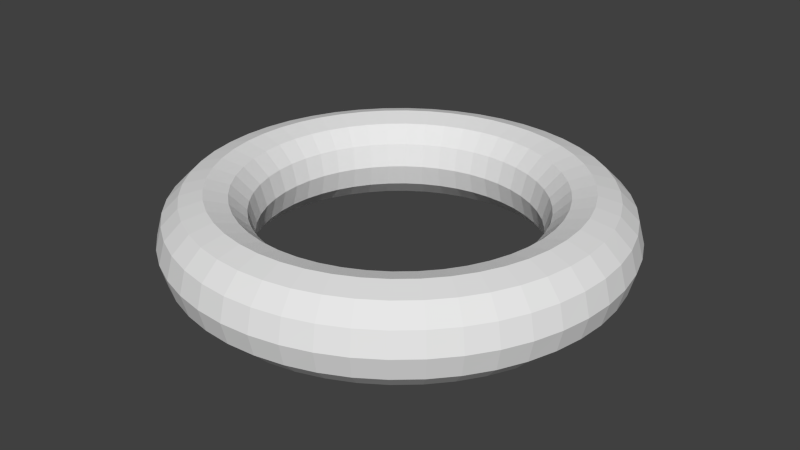 # Source: torus.blend  (saved by Blender 2.72.0; exported with 4.5.12 LTS)
import bpy
from mathutils import Matrix  # noqa: F401  (used for matrix-valued properties, if any)

bpy.ops.wm.read_factory_settings(use_empty=True)
scene = bpy.context.scene
scene.name = 'Scene'

# ---- collections
col_collection_1 = bpy.data.collections.new('Collection 1'); scene.collection.children.link(col_collection_1)

# ---- world
world_world = bpy.data.worlds.new('World'); scene.world = world_world
world_world.color = (0.05088, 0.05088, 0.05088)
world_world.use_sun_shadow = False
world_world.sun_shadow_jitter_overblur = 0.0
world_world.cycles.sampling_method = 'MANUAL'
world_world.cycles.sample_map_resolution = 256

# ---- meshes
me_torus = bpy.data.meshes.new('Torus')
me_torus.from_pydata([(1.25, 0.0, 0.0), (1.217, 0.0, 0.125), (1.125, 0.0, 0.2165), (1.0, 0.0, 0.25), (0.875, 0.0, 0.2165), (0.7835, 0.0, 0.125), (0.75, 0.0, 3.062e-17), (0.7835, 0.0, -0.125), (0.875, 0.0, -0.2165), (1.0, 0.0, -0.25), (1.125, 0.0, -0.2165), (1.217, 0.0, -0.125), (1.239, 0.1632, 0.0), (1.206, 0.1588, 0.125), (1.115, 0.1468, 0.2165), (0.9914, 0.1305, 0.25), (0.8675, 0.1142, 0.2165), (0.7768, 0.1023, 0.125), (0.7436, 0.09789, 3.062e-17), (0.7768, 0.1023, -0.125), (0.8675, 0.1142, -0.2165), (0.9914, 0.1305, -0.25), (1.115, 0.1468, -0.2165), (1.206, 0.1588, -0.125), (1.207, 0.3235, 0.0), (1.175, 0.3149, 0.125), (1.087, 0.2912, 0.2165), (0.9659, 0.2588, 0.25), (0.8452, 0.2265, 0.2165), (0.7568, 0.2028, 0.125), (0.7244, 0.1941, 3.062e-17), (0.7568, 0.2028, -0.125), (0.8452, 0.2265, -0.2165), (0.9659, 0.2588, -0.25), (1.087, 0.2912, -0.2165), (1.175, 0.3149, -0.125), (1.155, 0.4784, 0.0), (1.124, 0.4655, 0.125), (1.039, 0.4305, 0.2165), (0.9239, 0.3827, 0.25), (0.8084, 0.3348, 0.2165), (0.7239, 0.2998, 0.125), (0.6929, 0.287, 3.062e-17), (0.7239, 0.2998, -0.125), (0.8084, 0.3348, -0.2165), (0.9239, 0.3827, -0.25), (1.039, 0.4305, -0.2165), (1.124, 0.4655, -0.125), (1.083, 0.625, 0.0), (1.054, 0.6083, 0.125), (0.9743, 0.5625, 0.2165), (0.866, 0.5, 0.25), (0.7578, 0.4375, 0.2165), (0.6785, 0.3917, 0.125), (0.6495, 0.375, 3.062e-17), (0.6785, 0.3917, -0.125), (0.7578, 0.4375, -0.2165), (0.866, 0.5, -0.25), (0.9743, 0.5625, -0.2165), (1.054, 0.6083, -0.125), (0.9917, 0.761, 0.0), (0.9651, 0.7406, 0.125), (0.8925, 0.6849, 0.2165), (0.7934, 0.6088, 0.25), (0.6942, 0.5327, 0.2165), (0.6216, 0.477, 0.125), (0.595, 0.4566, 3.062e-17), (0.6216, 0.477, -0.125), (0.6942, 0.5327, -0.2165), (0.7934, 0.6088, -0.25), (0.8925, 0.6849, -0.2165), (0.9651, 0.7406, -0.125), (0.8839, 0.8839, 0.0), (0.8602, 0.8602, 0.125), (0.7955, 0.7955, 0.2165), (0.7071, 0.7071, 0.25), (0.6187, 0.6187, 0.2165), (0.554, 0.554, 0.125), (0.5303, 0.5303, 3.062e-17), (0.554, 0.554, -0.125), (0.6187, 0.6187, -0.2165), (0.7071, 0.7071, -0.25), (0.7955, 0.7955, -0.2165), (0.8602, 0.8602, -0.125), (0.761, 0.9917, 0.0), (0.7406, 0.9651, 0.125), (0.6849, 0.8925, 0.2165), (0.6088, 0.7934, 0.25), (0.5327, 0.6942, 0.2165), (0.477, 0.6216, 0.125), (0.4566, 0.595, 3.062e-17), (0.477, 0.6216, -0.125), (0.5327, 0.6942, -0.2165), (0.6088, 0.7934, -0.25), (0.6849, 0.8925, -0.2165), (0.7406, 0.9651, -0.125), (0.625, 1.083, 0.0), (0.6083, 1.054, 0.125), (0.5625, 0.9743, 0.2165), (0.5, 0.866, 0.25), (0.4375, 0.7578, 0.2165), (0.3917, 0.6785, 0.125), (0.375, 0.6495, 3.062e-17), (0.3917, 0.6785, -0.125), (0.4375, 0.7578, -0.2165), (0.5, 0.866, -0.25), (0.5625, 0.9743, -0.2165), (0.6083, 1.054, -0.125), (0.4784, 1.155, 0.0), (0.4655, 1.124, 0.125), (0.4305, 1.039, 0.2165), (0.3827, 0.9239, 0.25), (0.3348, 0.8084, 0.2165), (0.2998, 0.7239, 0.125), (0.287, 0.6929, 3.062e-17), (0.2998, 0.7239, -0.125), (0.3348, 0.8084, -0.2165), (0.3827, 0.9239, -0.25), (0.4305, 1.039, -0.2165), (0.4655, 1.124, -0.125), (0.3235, 1.207, 0.0), (0.3149, 1.175, 0.125), (0.2912, 1.087, 0.2165), (0.2588, 0.9659, 0.25), (0.2265, 0.8452, 0.2165), (0.2028, 0.7568, 0.125), (0.1941, 0.7244, 3.062e-17), (0.2028, 0.7568, -0.125), (0.2265, 0.8452, -0.2165), (0.2588, 0.9659, -0.25), (0.2912, 1.087, -0.2165), (0.3149, 1.175, -0.125), (0.1632, 1.239, 0.0), (0.1588, 1.206, 0.125), (0.1468, 1.115, 0.2165), (0.1305, 0.9914, 0.25), (0.1142, 0.8675, 0.2165), (0.1023, 0.7768, 0.125), (0.09789, 0.7436, 3.062e-17), (0.1023, 0.7768, -0.125), (0.1142, 0.8675, -0.2165), (0.1305, 0.9914, -0.25), (0.1468, 1.115, -0.2165), (0.1588, 1.206, -0.125), (5.96e-08, 1.25, 0.0), (1.192e-07, 1.217, 0.125), (1.192e-07, 1.125, 0.2165), (8.941e-08, 1.0, 0.25), (8.941e-08, 0.875, 0.2165), (5.96e-08, 0.7835, 0.125), (8.941e-08, 0.75, 3.062e-17), (5.96e-08, 0.7835, -0.125), (8.941e-08, 0.875, -0.2165), (8.941e-08, 1.0, -0.25), (1.192e-07, 1.125, -0.2165), (1.192e-07, 1.217, -0.125), (-0.1632, 1.239, 0.0), (-0.1588, 1.206, 0.125), (-0.1468, 1.115, 0.2165), (-0.1305, 0.9914, 0.25), (-0.1142, 0.8675, 0.2165), (-0.1023, 0.7768, 0.125), (-0.09789, 0.7436, 3.062e-17), (-0.1023, 0.7768, -0.125), (-0.1142, 0.8675, -0.2165), (-0.1305, 0.9914, -0.25), (-0.1468, 1.115, -0.2165), (-0.1588, 1.206, -0.125), (-0.3235, 1.207, 0.0), (-0.3149, 1.175, 0.125), (-0.2912, 1.087, 0.2165), (-0.2588, 0.9659, 0.25), (-0.2265, 0.8452, 0.2165), (-0.2028, 0.7568, 0.125), (-0.1941, 0.7244, 3.062e-17), (-0.2028, 0.7568, -0.125), (-0.2265, 0.8452, -0.2165), (-0.2588, 0.9659, -0.25), (-0.2912, 1.087, -0.2165), (-0.3149, 1.175, -0.125), (-0.4784, 1.155, 0.0), (-0.4655, 1.124, 0.125), (-0.4305, 1.039, 0.2165), (-0.3827, 0.9239, 0.25), (-0.3348, 0.8084, 0.2165), (-0.2998, 0.7239, 0.125), (-0.287, 0.6929, 3.062e-17), (-0.2998, 0.7239, -0.125), (-0.3348, 0.8084, -0.2165), (-0.3827, 0.9239, -0.25), (-0.4305, 1.039, -0.2165), (-0.4655, 1.124, -0.125), (-0.625, 1.083, 0.0), (-0.6083, 1.054, 0.125), (-0.5625, 0.9743, 0.2165), (-0.5, 0.866, 0.25), (-0.4375, 0.7578, 0.2165), (-0.3917, 0.6785, 0.125), (-0.375, 0.6495, 3.062e-17), (-0.3917, 0.6785, -0.125), (-0.4375, 0.7578, -0.2165), (-0.5, 0.866, -0.25), (-0.5625, 0.9743, -0.2165), (-0.6083, 1.054, -0.125), (-0.761, 0.9917, 0.0), (-0.7406, 0.9651, 0.125), (-0.6849, 0.8925, 0.2165), (-0.6088, 0.7934, 0.25), (-0.5327, 0.6942, 0.2165), (-0.477, 0.6216, 0.125), (-0.4566, 0.595, 3.062e-17), (-0.477, 0.6216, -0.125), (-0.5327, 0.6942, -0.2165), (-0.6088, 0.7934, -0.25), (-0.6849, 0.8925, -0.2165), (-0.7406, 0.9651, -0.125), (-0.8839, 0.8839, 0.0), (-0.8602, 0.8602, 0.125), (-0.7955, 0.7955, 0.2165), (-0.7071, 0.7071, 0.25), (-0.6187, 0.6187, 0.2165), (-0.554, 0.554, 0.125), (-0.5303, 0.5303, 3.062e-17), (-0.554, 0.554, -0.125), (-0.6187, 0.6187, -0.2165), (-0.7071, 0.7071, -0.25), (-0.7955, 0.7955, -0.2165), (-0.8602, 0.8602, -0.125), (-0.9917, 0.761, 0.0), (-0.9651, 0.7406, 0.125), (-0.8925, 0.6849, 0.2165), (-0.7934, 0.6088, 0.25), (-0.6942, 0.5327, 0.2165), (-0.6216, 0.477, 0.125), (-0.595, 0.4566, 3.062e-17), (-0.6216, 0.477, -0.125), (-0.6942, 0.5327, -0.2165), (-0.7934, 0.6088, -0.25), (-0.8925, 0.6849, -0.2165), (-0.9651, 0.7406, -0.125), (-1.083, 0.625, 0.0), (-1.054, 0.6083, 0.125), (-0.9743, 0.5625, 0.2165), (-0.866, 0.5, 0.25), (-0.7578, 0.4375, 0.2165), (-0.6785, 0.3917, 0.125), (-0.6495, 0.375, 3.062e-17), (-0.6785, 0.3917, -0.125), (-0.7578, 0.4375, -0.2165), (-0.866, 0.5, -0.25), (-0.9743, 0.5625, -0.2165), (-1.054, 0.6083, -0.125), (-1.155, 0.4784, 0.0), (-1.124, 0.4655, 0.125), (-1.039, 0.4305, 0.2165), (-0.9239, 0.3827, 0.25), (-0.8084, 0.3348, 0.2165), (-0.7239, 0.2998, 0.125), (-0.6929, 0.287, 3.062e-17), (-0.7239, 0.2998, -0.125), (-0.8084, 0.3348, -0.2165), (-0.9239, 0.3827, -0.25), (-1.039, 0.4305, -0.2165), (-1.124, 0.4655, -0.125), (-1.207, 0.3235, 0.0), (-1.175, 0.3149, 0.125), (-1.087, 0.2912, 0.2165), (-0.9659, 0.2588, 0.25), (-0.8452, 0.2265, 0.2165), (-0.7568, 0.2028, 0.125), (-0.7244, 0.1941, 3.062e-17), (-0.7568, 0.2028, -0.125), (-0.8452, 0.2265, -0.2165), (-0.9659, 0.2588, -0.25), (-1.087, 0.2912, -0.2165), (-1.175, 0.3149, -0.125), (-1.239, 0.1632, 0.0), (-1.206, 0.1588, 0.125), (-1.115, 0.1468, 0.2165), (-0.9914, 0.1305, 0.25), (-0.8675, 0.1142, 0.2165), (-0.7768, 0.1023, 0.125), (-0.7436, 0.09789, 3.062e-17), (-0.7768, 0.1023, -0.125), (-0.8675, 0.1142, -0.2165), (-0.9914, 0.1305, -0.25), (-1.115, 0.1468, -0.2165), (-1.206, 0.1588, -0.125), (-1.25, 1.093e-07, 0.0), (-1.217, 1.064e-07, 0.125), (-1.125, 9.835e-08, 0.2165), (-1.0, 8.742e-08, 0.25), (-0.875, 7.649e-08, 0.2165), (-0.7835, 6.85e-08, 0.125), (-0.75, 6.557e-08, 3.062e-17), (-0.7835, 6.85e-08, -0.125), (-0.875, 7.649e-08, -0.2165), (-1.0, 8.742e-08, -0.25), (-1.125, 9.835e-08, -0.2165), (-1.217, 1.064e-07, -0.125), (-1.239, -0.1632, 0.0), (-1.206, -0.1588, 0.125), (-1.115, -0.1468, 0.2165), (-0.9914, -0.1305, 0.25), (-0.8675, -0.1142, 0.2165), (-0.7768, -0.1023, 0.125), (-0.7436, -0.09789, 3.062e-17), (-0.7768, -0.1023, -0.125), (-0.8675, -0.1142, -0.2165), (-0.9914, -0.1305, -0.25), (-1.115, -0.1468, -0.2165), (-1.206, -0.1588, -0.125), (-1.207, -0.3235, 0.0), (-1.175, -0.3149, 0.125), (-1.087, -0.2912, 0.2165), (-0.9659, -0.2588, 0.25), (-0.8452, -0.2265, 0.2165), (-0.7568, -0.2028, 0.125), (-0.7244, -0.1941, 3.062e-17), (-0.7568, -0.2028, -0.125), (-0.8452, -0.2265, -0.2165), (-0.9659, -0.2588, -0.25), (-1.087, -0.2912, -0.2165), (-1.175, -0.3149, -0.125), (-1.155, -0.4784, 0.0), (-1.124, -0.4655, 0.125), (-1.039, -0.4305, 0.2165), (-0.9239, -0.3827, 0.25), (-0.8084, -0.3348, 0.2165), (-0.7239, -0.2998, 0.125), (-0.6929, -0.287, 3.062e-17), (-0.7239, -0.2998, -0.125), (-0.8084, -0.3348, -0.2165), (-0.9239, -0.3827, -0.25), (-1.039, -0.4305, -0.2165), (-1.124, -0.4655, -0.125), (-1.083, -0.625, 0.0), (-1.054, -0.6083, 0.125), (-0.9743, -0.5625, 0.2165), (-0.866, -0.5, 0.25), (-0.7578, -0.4375, 0.2165), (-0.6785, -0.3917, 0.125), (-0.6495, -0.375, 3.062e-17), (-0.6785, -0.3917, -0.125), (-0.7578, -0.4375, -0.2165), (-0.866, -0.5, -0.25), (-0.9743, -0.5625, -0.2165), (-1.054, -0.6083, -0.125), (-0.9917, -0.761, 0.0), (-0.9651, -0.7406, 0.125), (-0.8925, -0.6849, 0.2165), (-0.7934, -0.6088, 0.25), (-0.6942, -0.5327, 0.2165), (-0.6216, -0.477, 0.125), (-0.595, -0.4566, 3.062e-17), (-0.6216, -0.477, -0.125), (-0.6942, -0.5327, -0.2165), (-0.7934, -0.6088, -0.25), (-0.8925, -0.6849, -0.2165), (-0.9651, -0.7406, -0.125), (-0.8839, -0.8839, 0.0), (-0.8602, -0.8602, 0.125), (-0.7955, -0.7955, 0.2165), (-0.7071, -0.7071, 0.25), (-0.6187, -0.6187, 0.2165), (-0.554, -0.554, 0.125), (-0.5303, -0.5303, 3.062e-17), (-0.554, -0.554, -0.125), (-0.6187, -0.6187, -0.2165), (-0.7071, -0.7071, -0.25), (-0.7955, -0.7955, -0.2165), (-0.8602, -0.8602, -0.125), (-0.761, -0.9917, 0.0), (-0.7406, -0.9651, 0.125), (-0.6849, -0.8925, 0.2165), (-0.6088, -0.7934, 0.25), (-0.5327, -0.6942, 0.2165), (-0.477, -0.6216, 0.125), (-0.4566, -0.595, 3.062e-17), (-0.477, -0.6216, -0.125), (-0.5327, -0.6942, -0.2165), (-0.6088, -0.7934, -0.25), (-0.6849, -0.8925, -0.2165), (-0.7406, -0.9651, -0.125), (-0.625, -1.083, 0.0), (-0.6083, -1.054, 0.125), (-0.5625, -0.9743, 0.2165), (-0.5, -0.866, 0.25), (-0.4375, -0.7578, 0.2165), (-0.3917, -0.6785, 0.125), (-0.375, -0.6495, 3.062e-17), (-0.3917, -0.6785, -0.125), (-0.4375, -0.7578, -0.2165), (-0.5, -0.866, -0.25), (-0.5625, -0.9743, -0.2165), (-0.6083, -1.054, -0.125), (-0.4784, -1.155, 0.0), (-0.4655, -1.124, 0.125), (-0.4305, -1.039, 0.2165), (-0.3827, -0.9239, 0.25), (-0.3348, -0.8084, 0.2165), (-0.2998, -0.7239, 0.125), (-0.287, -0.6929, 3.062e-17), (-0.2998, -0.7239, -0.125), (-0.3348, -0.8084, -0.2165), (-0.3827, -0.9239, -0.25), (-0.4305, -1.039, -0.2165), (-0.4655, -1.124, -0.125), (-0.3235, -1.207, 0.0), (-0.3149, -1.175, 0.125), (-0.2912, -1.087, 0.2165), (-0.2588, -0.9659, 0.25), (-0.2265, -0.8452, 0.2165), (-0.2028, -0.7568, 0.125), (-0.1941, -0.7244, 3.062e-17), (-0.2028, -0.7568, -0.125), (-0.2265, -0.8452, -0.2165), (-0.2588, -0.9659, -0.25), (-0.2912, -1.087, -0.2165), (-0.3149, -1.175, -0.125), (-0.1632, -1.239, 0.0), (-0.1588, -1.206, 0.125), (-0.1468, -1.115, 0.2165), (-0.1305, -0.9914, 0.25), (-0.1142, -0.8675, 0.2165), (-0.1023, -0.7768, 0.125), (-0.0979, -0.7436, 3.062e-17), (-0.1023, -0.7768, -0.125), (-0.1142, -0.8675, -0.2165), (-0.1305, -0.9914, -0.25), (-0.1468, -1.115, -0.2165), (-0.1588, -1.206, -0.125), (5.96e-08, -1.25, 0.0), (1.192e-07, -1.217, 0.125), (1.192e-07, -1.125, 0.2165), (8.941e-08, -1.0, 0.25), (8.941e-08, -0.875, 0.2165), (5.96e-08, -0.7835, 0.125), (8.941e-08, -0.75, 3.062e-17), (5.96e-08, -0.7835, -0.125), (8.941e-08, -0.875, -0.2165), (8.941e-08, -1.0, -0.25), (1.192e-07, -1.125, -0.2165), (1.192e-07, -1.217, -0.125), (0.1632, -1.239, 0.0), (0.1588, -1.206, 0.125), (0.1468, -1.115, 0.2165), (0.1305, -0.9914, 0.25), (0.1142, -0.8675, 0.2165), (0.1023, -0.7768, 0.125), (0.09789, -0.7436, 3.062e-17), (0.1023, -0.7768, -0.125), (0.1142, -0.8675, -0.2165), (0.1305, -0.9914, -0.25), (0.1468, -1.115, -0.2165), (0.1588, -1.206, -0.125), (0.3235, -1.207, 0.0), (0.3149, -1.175, 0.125), (0.2912, -1.087, 0.2165), (0.2588, -0.9659, 0.25), (0.2265, -0.8452, 0.2165), (0.2028, -0.7568, 0.125), (0.1941, -0.7244, 3.062e-17), (0.2028, -0.7568, -0.125), (0.2265, -0.8452, -0.2165), (0.2588, -0.9659, -0.25), (0.2912, -1.087, -0.2165), (0.3149, -1.175, -0.125), (0.4784, -1.155, 0.0), (0.4655, -1.124, 0.125), (0.4305, -1.039, 0.2165), (0.3827, -0.9239, 0.25), (0.3348, -0.8084, 0.2165), (0.2998, -0.7239, 0.125), (0.287, -0.6929, 3.062e-17), (0.2998, -0.7239, -0.125), (0.3348, -0.8084, -0.2165), (0.3827, -0.9239, -0.25), (0.4305, -1.039, -0.2165), (0.4655, -1.124, -0.125), (0.625, -1.083, 0.0), (0.6083, -1.054, 0.125), (0.5625, -0.9743, 0.2165), (0.5, -0.866, 0.25), (0.4375, -0.7578, 0.2165), (0.3917, -0.6785, 0.125), (0.375, -0.6495, 3.062e-17), (0.3917, -0.6785, -0.125), (0.4375, -0.7578, -0.2165), (0.5, -0.866, -0.25), (0.5625, -0.9743, -0.2165), (0.6083, -1.054, -0.125), (0.761, -0.9917, 0.0), (0.7406, -0.9651, 0.125), (0.6849, -0.8925, 0.2165), (0.6088, -0.7934, 0.25), (0.5327, -0.6942, 0.2165), (0.477, -0.6216, 0.125), (0.4566, -0.595, 3.062e-17), (0.477, -0.6216, -0.125), (0.5327, -0.6942, -0.2165), (0.6088, -0.7934, -0.25), (0.6849, -0.8925, -0.2165), (0.7406, -0.9651, -0.125), (0.8839, -0.8839, 0.0), (0.8602, -0.8602, 0.125), (0.7955, -0.7955, 0.2165), (0.7071, -0.7071, 0.25), (0.6187, -0.6187, 0.2165), (0.554, -0.554, 0.125), (0.5303, -0.5303, 3.062e-17), (0.554, -0.554, -0.125), (0.6187, -0.6187, -0.2165), (0.7071, -0.7071, -0.25), (0.7955, -0.7955, -0.2165), (0.8602, -0.8602, -0.125), (0.9917, -0.761, 0.0), (0.9651, -0.7406, 0.125), (0.8925, -0.6849, 0.2165), (0.7934, -0.6088, 0.25), (0.6942, -0.5327, 0.2165), (0.6216, -0.477, 0.125), (0.595, -0.4566, 3.062e-17), (0.6216, -0.477, -0.125), (0.6942, -0.5327, -0.2165), (0.7934, -0.6088, -0.25), (0.8925, -0.6849, -0.2165), (0.9651, -0.7406, -0.125), (1.083, -0.625, 0.0), (1.054, -0.6083, 0.125), (0.9743, -0.5625, 0.2165), (0.866, -0.5, 0.25), (0.7578, -0.4375, 0.2165), (0.6785, -0.3917, 0.125), (0.6495, -0.375, 3.062e-17), (0.6785, -0.3917, -0.125), (0.7578, -0.4375, -0.2165), (0.866, -0.5, -0.25), (0.9743, -0.5625, -0.2165), (1.054, -0.6083, -0.125), (1.155, -0.4784, 0.0), (1.124, -0.4655, 0.125), (1.039, -0.4305, 0.2165), (0.9239, -0.3827, 0.25), (0.8084, -0.3348, 0.2165), (0.7239, -0.2998, 0.125), (0.6929, -0.287, 3.062e-17), (0.7239, -0.2998, -0.125), (0.8084, -0.3348, -0.2165), (0.9239, -0.3827, -0.25), (1.039, -0.4305, -0.2165), (1.124, -0.4655, -0.125), (1.207, -0.3235, 0.0), (1.175, -0.3149, 0.125), (1.087, -0.2912, 0.2165), (0.9659, -0.2588, 0.25), (0.8452, -0.2265, 0.2165), (0.7568, -0.2028, 0.125), (0.7244, -0.1941, 3.062e-17), (0.7568, -0.2028, -0.125), (0.8452, -0.2265, -0.2165), (0.9659, -0.2588, -0.25), (1.087, -0.2912, -0.2165), (1.175, -0.3149, -0.125), (1.239, -0.1632, 0.0), (1.206, -0.1588, 0.125), (1.115, -0.1468, 0.2165), (0.9914, -0.1305, 0.25), (0.8675, -0.1142, 0.2165), (0.7768, -0.1023, 0.125), (0.7436, -0.09789, 3.062e-17), (0.7768, -0.1023, -0.125), (0.8675, -0.1142, -0.2165), (0.9914, -0.1305, -0.25), (1.115, -0.1468, -0.2165), (1.206, -0.1588, -0.125)], [], [(0, 12, 13, 1), (1, 13, 14, 2), (2, 14, 15, 3), (3, 15, 16, 4), (4, 16, 17, 5), (5, 17, 18, 6), (6, 18, 19, 7), (7, 19, 20, 8), (8, 20, 21, 9), (9, 21, 22, 10), (10, 22, 23, 11), (0, 11, 23, 12), (12, 24, 25, 13), (13, 25, 26, 14), (14, 26, 27, 15), (15, 27, 28, 16), (16, 28, 29, 17), (17, 29, 30, 18), (18, 30, 31, 19), (19, 31, 32, 20), (20, 32, 33, 21), (21, 33, 34, 22), (22, 34, 35, 23), (23, 35, 24, 12), (24, 36, 37, 25), (25, 37, 38, 26), (26, 38, 39, 27), (27, 39, 40, 28), (28, 40, 41, 29), (29, 41, 42, 30), (30, 42, 43, 31), (31, 43, 44, 32), (32, 44, 45, 33), (33, 45, 46, 34), (34, 46, 47, 35), (35, 47, 36, 24), (36, 48, 49, 37), (37, 49, 50, 38), (38, 50, 51, 39), (39, 51, 52, 40), (40, 52, 53, 41), (41, 53, 54, 42), (42, 54, 55, 43), (43, 55, 56, 44), (44, 56, 57, 45), (45, 57, 58, 46), (46, 58, 59, 47), (47, 59, 48, 36), (48, 60, 61, 49), (49, 61, 62, 50), (50, 62, 63, 51), (51, 63, 64, 52), (52, 64, 65, 53), (53, 65, 66, 54), (54, 66, 67, 55), (55, 67, 68, 56), (56, 68, 69, 57), (57, 69, 70, 58), (58, 70, 71, 59), (59, 71, 60, 48), (60, 72, 73, 61), (61, 73, 74, 62), (62, 74, 75, 63), (63, 75, 76, 64), (64, 76, 77, 65), (65, 77, 78, 66), (66, 78, 79, 67), (67, 79, 80, 68), (68, 80, 81, 69), (69, 81, 82, 70), (70, 82, 83, 71), (71, 83, 72, 60), (72, 84, 85, 73), (73, 85, 86, 74), (74, 86, 87, 75), (75, 87, 88, 76), (76, 88, 89, 77), (77, 89, 90, 78), (78, 90, 91, 79), (79, 91, 92, 80), (80, 92, 93, 81), (81, 93, 94, 82), (82, 94, 95, 83), (83, 95, 84, 72), (84, 96, 97, 85), (85, 97, 98, 86), (86, 98, 99, 87), (87, 99, 100, 88), (88, 100, 101, 89), (89, 101, 102, 90), (90, 102, 103, 91), (91, 103, 104, 92), (92, 104, 105, 93), (93, 105, 106, 94), (94, 106, 107, 95), (95, 107, 96, 84), (96, 108, 109, 97), (97, 109, 110, 98), (98, 110, 111, 99), (99, 111, 112, 100), (100, 112, 113, 101), (101, 113, 114, 102), (102, 114, 115, 103), (103, 115, 116, 104), (104, 116, 117, 105), (105, 117, 118, 106), (106, 118, 119, 107), (107, 119, 108, 96), (108, 120, 121, 109), (109, 121, 122, 110), (110, 122, 123, 111), (111, 123, 124, 112), (112, 124, 125, 113), (113, 125, 126, 114), (114, 126, 127, 115), (115, 127, 128, 116), (116, 128, 129, 117), (117, 129, 130, 118), (118, 130, 131, 119), (119, 131, 120, 108), (120, 132, 133, 121), (121, 133, 134, 122), (122, 134, 135, 123), (123, 135, 136, 124), (124, 136, 137, 125), (125, 137, 138, 126), (126, 138, 139, 127), (127, 139, 140, 128), (128, 140, 141, 129), (129, 141, 142, 130), (130, 142, 143, 131), (131, 143, 132, 120), (132, 144, 145, 133), (133, 145, 146, 134), (134, 146, 147, 135), (135, 147, 148, 136), (136, 148, 149, 137), (137, 149, 150, 138), (138, 150, 151, 139), (139, 151, 152, 140), (140, 152, 153, 141), (141, 153, 154, 142), (142, 154, 155, 143), (143, 155, 144, 132), (144, 156, 157, 145), (145, 157, 158, 146), (146, 158, 159, 147), (147, 159, 160, 148), (148, 160, 161, 149), (149, 161, 162, 150), (150, 162, 163, 151), (151, 163, 164, 152), (152, 164, 165, 153), (153, 165, 166, 154), (154, 166, 167, 155), (155, 167, 156, 144), (156, 168, 169, 157), (157, 169, 170, 158), (158, 170, 171, 159), (159, 171, 172, 160), (160, 172, 173, 161), (161, 173, 174, 162), (162, 174, 175, 163), (163, 175, 176, 164), (164, 176, 177, 165), (165, 177, 178, 166), (166, 178, 179, 167), (167, 179, 168, 156), (168, 180, 181, 169), (169, 181, 182, 170), (170, 182, 183, 171), (171, 183, 184, 172), (172, 184, 185, 173), (173, 185, 186, 174), (174, 186, 187, 175), (175, 187, 188, 176), (176, 188, 189, 177), (177, 189, 190, 178), (178, 190, 191, 179), (179, 191, 180, 168), (180, 192, 193, 181), (181, 193, 194, 182), (182, 194, 195, 183), (183, 195, 196, 184), (184, 196, 197, 185), (185, 197, 198, 186), (186, 198, 199, 187), (187, 199, 200, 188), (188, 200, 201, 189), (189, 201, 202, 190), (190, 202, 203, 191), (191, 203, 192, 180), (192, 204, 205, 193), (193, 205, 206, 194), (194, 206, 207, 195), (195, 207, 208, 196), (196, 208, 209, 197), (197, 209, 210, 198), (198, 210, 211, 199), (199, 211, 212, 200), (200, 212, 213, 201), (201, 213, 214, 202), (202, 214, 215, 203), (203, 215, 204, 192), (204, 216, 217, 205), (205, 217, 218, 206), (206, 218, 219, 207), (207, 219, 220, 208), (208, 220, 221, 209), (209, 221, 222, 210), (210, 222, 223, 211), (211, 223, 224, 212), (212, 224, 225, 213), (213, 225, 226, 214), (214, 226, 227, 215), (215, 227, 216, 204), (216, 228, 229, 217), (217, 229, 230, 218), (218, 230, 231, 219), (219, 231, 232, 220), (220, 232, 233, 221), (221, 233, 234, 222), (222, 234, 235, 223), (223, 235, 236, 224), (224, 236, 237, 225), (225, 237, 238, 226), (226, 238, 239, 227), (227, 239, 228, 216), (228, 240, 241, 229), (229, 241, 242, 230), (230, 242, 243, 231), (231, 243, 244, 232), (232, 244, 245, 233), (233, 245, 246, 234), (234, 246, 247, 235), (235, 247, 248, 236), (236, 248, 249, 237), (237, 249, 250, 238), (238, 250, 251, 239), (239, 251, 240, 228), (240, 252, 253, 241), (241, 253, 254, 242), (242, 254, 255, 243), (243, 255, 256, 244), (244, 256, 257, 245), (245, 257, 258, 246), (246, 258, 259, 247), (247, 259, 260, 248), (248, 260, 261, 249), (249, 261, 262, 250), (250, 262, 263, 251), (251, 263, 252, 240), (252, 264, 265, 253), (253, 265, 266, 254), (254, 266, 267, 255), (255, 267, 268, 256), (256, 268, 269, 257), (257, 269, 270, 258), (258, 270, 271, 259), (259, 271, 272, 260), (260, 272, 273, 261), (261, 273, 274, 262), (262, 274, 275, 263), (263, 275, 264, 252), (264, 276, 277, 265), (265, 277, 278, 266), (266, 278, 279, 267), (267, 279, 280, 268), (268, 280, 281, 269), (269, 281, 282, 270), (270, 282, 283, 271), (271, 283, 284, 272), (272, 284, 285, 273), (273, 285, 286, 274), (274, 286, 287, 275), (275, 287, 276, 264), (276, 288, 289, 277), (277, 289, 290, 278), (278, 290, 291, 279), (279, 291, 292, 280), (280, 292, 293, 281), (281, 293, 294, 282), (282, 294, 295, 283), (283, 295, 296, 284), (284, 296, 297, 285), (285, 297, 298, 286), (286, 298, 299, 287), (287, 299, 288, 276), (288, 300, 301, 289), (289, 301, 302, 290), (290, 302, 303, 291), (291, 303, 304, 292), (292, 304, 305, 293), (293, 305, 306, 294), (294, 306, 307, 295), (295, 307, 308, 296), (296, 308, 309, 297), (297, 309, 310, 298), (298, 310, 311, 299), (299, 311, 300, 288), (300, 312, 313, 301), (301, 313, 314, 302), (302, 314, 315, 303), (303, 315, 316, 304), (304, 316, 317, 305), (305, 317, 318, 306), (306, 318, 319, 307), (307, 319, 320, 308), (308, 320, 321, 309), (309, 321, 322, 310), (310, 322, 323, 311), (311, 323, 312, 300), (312, 324, 325, 313), (313, 325, 326, 314), (314, 326, 327, 315), (315, 327, 328, 316), (316, 328, 329, 317), (317, 329, 330, 318), (318, 330, 331, 319), (319, 331, 332, 320), (320, 332, 333, 321), (321, 333, 334, 322), (322, 334, 335, 323), (323, 335, 324, 312), (324, 336, 337, 325), (325, 337, 338, 326), (326, 338, 339, 327), (327, 339, 340, 328), (328, 340, 341, 329), (329, 341, 342, 330), (330, 342, 343, 331), (331, 343, 344, 332), (332, 344, 345, 333), (333, 345, 346, 334), (334, 346, 347, 335), (335, 347, 336, 324), (336, 348, 349, 337), (337, 349, 350, 338), (338, 350, 351, 339), (339, 351, 352, 340), (340, 352, 353, 341), (341, 353, 354, 342), (342, 354, 355, 343), (343, 355, 356, 344), (344, 356, 357, 345), (345, 357, 358, 346), (346, 358, 359, 347), (347, 359, 348, 336), (348, 360, 361, 349), (349, 361, 362, 350), (350, 362, 363, 351), (351, 363, 364, 352), (352, 364, 365, 353), (353, 365, 366, 354), (354, 366, 367, 355), (355, 367, 368, 356), (356, 368, 369, 357), (357, 369, 370, 358), (358, 370, 371, 359), (359, 371, 360, 348), (360, 372, 373, 361), (361, 373, 374, 362), (362, 374, 375, 363), (363, 375, 376, 364), (364, 376, 377, 365), (365, 377, 378, 366), (366, 378, 379, 367), (367, 379, 380, 368), (368, 380, 381, 369), (369, 381, 382, 370), (370, 382, 383, 371), (371, 383, 372, 360), (372, 384, 385, 373), (373, 385, 386, 374), (374, 386, 387, 375), (375, 387, 388, 376), (376, 388, 389, 377), (377, 389, 390, 378), (378, 390, 391, 379), (379, 391, 392, 380), (380, 392, 393, 381), (381, 393, 394, 382), (382, 394, 395, 383), (383, 395, 384, 372), (384, 396, 397, 385), (385, 397, 398, 386), (386, 398, 399, 387), (387, 399, 400, 388), (388, 400, 401, 389), (389, 401, 402, 390), (390, 402, 403, 391), (391, 403, 404, 392), (392, 404, 405, 393), (393, 405, 406, 394), (394, 406, 407, 395), (395, 407, 396, 384), (396, 408, 409, 397), (397, 409, 410, 398), (398, 410, 411, 399), (399, 411, 412, 400), (400, 412, 413, 401), (401, 413, 414, 402), (402, 414, 415, 403), (403, 415, 416, 404), (404, 416, 417, 405), (405, 417, 418, 406), (406, 418, 419, 407), (407, 419, 408, 396), (408, 420, 421, 409), (409, 421, 422, 410), (410, 422, 423, 411), (411, 423, 424, 412), (412, 424, 425, 413), (413, 425, 426, 414), (414, 426, 427, 415), (415, 427, 428, 416), (416, 428, 429, 417), (417, 429, 430, 418), (418, 430, 431, 419), (419, 431, 420, 408), (420, 432, 433, 421), (421, 433, 434, 422), (422, 434, 435, 423), (423, 435, 436, 424), (424, 436, 437, 425), (425, 437, 438, 426), (426, 438, 439, 427), (427, 439, 440, 428), (428, 440, 441, 429), (429, 441, 442, 430), (430, 442, 443, 431), (431, 443, 432, 420), (432, 444, 445, 433), (433, 445, 446, 434), (434, 446, 447, 435), (435, 447, 448, 436), (436, 448, 449, 437), (437, 449, 450, 438), (438, 450, 451, 439), (439, 451, 452, 440), (440, 452, 453, 441), (441, 453, 454, 442), (442, 454, 455, 443), (443, 455, 444, 432), (444, 456, 457, 445), (445, 457, 458, 446), (446, 458, 459, 447), (447, 459, 460, 448), (448, 460, 461, 449), (449, 461, 462, 450), (450, 462, 463, 451), (451, 463, 464, 452), (452, 464, 465, 453), (453, 465, 466, 454), (454, 466, 467, 455), (455, 467, 456, 444), (456, 468, 469, 457), (457, 469, 470, 458), (458, 470, 471, 459), (459, 471, 472, 460), (460, 472, 473, 461), (461, 473, 474, 462), (462, 474, 475, 463), (463, 475, 476, 464), (464, 476, 477, 465), (465, 477, 478, 466), (466, 478, 479, 467), (467, 479, 468, 456), (468, 480, 481, 469), (469, 481, 482, 470), (470, 482, 483, 471), (471, 483, 484, 472), (472, 484, 485, 473), (473, 485, 486, 474), (474, 486, 487, 475), (475, 487, 488, 476), (476, 488, 489, 477), (477, 489, 490, 478), (478, 490, 491, 479), (479, 491, 480, 468), (480, 492, 493, 481), (481, 493, 494, 482), (482, 494, 495, 483), (483, 495, 496, 484), (484, 496, 497, 485), (485, 497, 498, 486), (486, 498, 499, 487), (487, 499, 500, 488), (488, 500, 501, 489), (489, 501, 502, 490), (490, 502, 503, 491), (491, 503, 492, 480), (492, 504, 505, 493), (493, 505, 506, 494), (494, 506, 507, 495), (495, 507, 508, 496), (496, 508, 509, 497), (497, 509, 510, 498), (498, 510, 511, 499), (499, 511, 512, 500), (500, 512, 513, 501), (501, 513, 514, 502), (502, 514, 515, 503), (503, 515, 504, 492), (504, 516, 517, 505), (505, 517, 518, 506), (506, 518, 519, 507), (507, 519, 520, 508), (508, 520, 521, 509), (509, 521, 522, 510), (510, 522, 523, 511), (511, 523, 524, 512), (512, 524, 525, 513), (513, 525, 526, 514), (514, 526, 527, 515), (515, 527, 516, 504), (516, 528, 529, 517), (517, 529, 530, 518), (518, 530, 531, 519), (519, 531, 532, 520), (520, 532, 533, 521), (521, 533, 534, 522), (522, 534, 535, 523), (523, 535, 536, 524), (524, 536, 537, 525), (525, 537, 538, 526), (526, 538, 539, 527), (527, 539, 528, 516), (528, 540, 541, 529), (529, 541, 542, 530), (530, 542, 543, 531), (531, 543, 544, 532), (532, 544, 545, 533), (533, 545, 546, 534), (534, 546, 547, 535), (535, 547, 548, 536), (536, 548, 549, 537), (537, 549, 550, 538), (538, 550, 551, 539), (539, 551, 540, 528), (540, 552, 553, 541), (541, 553, 554, 542), (542, 554, 555, 543), (543, 555, 556, 544), (544, 556, 557, 545), (545, 557, 558, 546), (546, 558, 559, 547), (547, 559, 560, 548), (548, 560, 561, 549), (549, 561, 562, 550), (550, 562, 563, 551), (551, 563, 552, 540), (552, 564, 565, 553), (553, 565, 566, 554), (554, 566, 567, 555), (555, 567, 568, 556), (556, 568, 569, 557), (557, 569, 570, 558), (558, 570, 571, 559), (559, 571, 572, 560), (560, 572, 573, 561), (561, 573, 574, 562), (562, 574, 575, 563), (563, 575, 564, 552), (564, 0, 1, 565), (565, 1, 2, 566), (566, 2, 3, 567), (567, 3, 4, 568), (568, 4, 5, 569), (569, 5, 6, 570), (570, 6, 7, 571), (571, 7, 8, 572), (572, 8, 9, 573), (573, 9, 10, 574), (574, 10, 11, 575), (575, 11, 0, 564)])
_uv = me_torus.uv_layers.new(name='UVMap')
_uv.uv.foreach_set('vector', [0.3051, 0.02124, 0.3296, 0.03184, 0.3207, 0.05057, 0.2977, 0.04065, 0.2977, 0.04065, 0.3207, 0.05057, 0.3119, 0.069, 0.2905, 0.05975, 0.2905, 0.05975, 0.3119, 0.069, 0.3027, 0.08784, 0.283, 0.07928, 0.283, 0.07928, 0.3027, 0.08784, 0.2932, 0.1075, 0.2751, 0.09965, 0.2751, 0.09965, 0.2932, 0.1075, 0.2833, 0.1277, 0.2669, 0.1206, 0.2669, 0.1206, 0.2833, 0.1277, 0.2738, 0.1474, 0.2591, 0.141, 0.8022, 0.4702, 0.8141, 0.4593, 0.8295, 0.4749, 0.8163, 0.487, 0.8163, 0.487, 0.8295, 0.4749, 0.8453, 0.491, 0.8307, 0.5043, 0.8307, 0.5043, 0.8453, 0.491, 0.8607, 0.5066, 0.8447, 0.5211, 0.8447, 0.5211, 0.8607, 0.5066, 0.8754, 0.5215, 0.8582, 0.5372, 0.8582, 0.5372, 0.8754, 0.5215, 0.8898, 0.536, 0.8713, 0.5529, 0.8845, 0.5688, 0.8713, 0.5529, 0.8898, 0.536, 0.9046, 0.551, 0.3296, 0.03184, 0.3532, 0.04444, 0.3427, 0.06236, 0.3207, 0.05057, 0.3207, 0.05057, 0.3427, 0.06236, 0.3324, 0.07999, 0.3119, 0.069, 0.3119, 0.069, 0.3324, 0.07999, 0.3218, 0.098, 0.3027, 0.08784, 0.3027, 0.08784, 0.3218, 0.098, 0.3106, 0.1168, 0.2932, 0.1075, 0.2932, 0.1075, 0.3106, 0.1168, 0.2991, 0.1361, 0.2833, 0.1277, 0.2833, 0.1277, 0.2991, 0.1361, 0.288, 0.155, 0.2738, 0.1474, 0.8141, 0.4593, 0.825, 0.4475, 0.8417, 0.4617, 0.8295, 0.4749, 0.8295, 0.4749, 0.8417, 0.4617, 0.8588, 0.4764, 0.8453, 0.491, 0.8453, 0.491, 0.8588, 0.4764, 0.8754, 0.4907, 0.8607, 0.5066, 0.8607, 0.5066, 0.8754, 0.4907, 0.8914, 0.5044, 0.8754, 0.5215, 0.8754, 0.5215, 0.8914, 0.5044, 0.907, 0.5177, 0.8898, 0.536, 0.8898, 0.536, 0.907, 0.5177, 0.9229, 0.5312, 0.9046, 0.551, 0.3532, 0.04444, 0.3756, 0.05895, 0.3637, 0.07593, 0.3427, 0.06236, 0.3427, 0.06236, 0.3637, 0.07593, 0.352, 0.09264, 0.3324, 0.07999, 0.3324, 0.07999, 0.352, 0.09264, 0.3399, 0.1097, 0.3218, 0.098, 0.3218, 0.098, 0.3399, 0.1097, 0.3272, 0.1275, 0.3106, 0.1168, 0.3106, 0.1168, 0.3272, 0.1275, 0.3141, 0.1458, 0.2991, 0.1361, 0.2991, 0.1361, 0.3141, 0.1458, 0.3015, 0.1637, 0.288, 0.155, 0.825, 0.4475, 0.835, 0.4348, 0.8528, 0.4476, 0.8417, 0.4617, 0.8417, 0.4617, 0.8528, 0.4476, 0.871, 0.4609, 0.8588, 0.4764, 0.8588, 0.4764, 0.871, 0.4609, 0.8888, 0.4737, 0.8754, 0.4907, 0.8754, 0.4907, 0.8888, 0.4737, 0.9058, 0.486, 0.8914, 0.5044, 0.8914, 0.5044, 0.9058, 0.486, 0.9225, 0.4979, 0.907, 0.5177, 0.907, 0.5177, 0.9225, 0.4979, 0.9395, 0.5101, 0.9229, 0.5312, 0.3756, 0.05895, 0.3968, 0.07527, 0.3835, 0.0912, 0.3637, 0.07593, 0.3637, 0.07593, 0.3835, 0.0912, 0.3704, 0.1069, 0.352, 0.09264, 0.352, 0.09264, 0.3704, 0.1069, 0.3569, 0.1229, 0.3399, 0.1097, 0.3399, 0.1097, 0.3569, 0.1229, 0.3428, 0.1396, 0.3272, 0.1275, 0.3272, 0.1275, 0.3428, 0.1396, 0.3283, 0.1567, 0.3141, 0.1458, 0.3141, 0.1458, 0.3283, 0.1567, 0.3142, 0.1735, 0.3015, 0.1637, 0.835, 0.4348, 0.8438, 0.4213, 0.8626, 0.4326, 0.8528, 0.4476, 0.8528, 0.4476, 0.8626, 0.4326, 0.8819, 0.4443, 0.871, 0.4609, 0.871, 0.4609, 0.8819, 0.4443, 0.9007, 0.4557, 0.8888, 0.4737, 0.8888, 0.4737, 0.9007, 0.4557, 0.9187, 0.4665, 0.9058, 0.486, 0.9058, 0.486, 0.9187, 0.4665, 0.9363, 0.477, 0.9225, 0.4979, 0.9225, 0.4979, 0.9363, 0.477, 0.9542, 0.4877, 0.9395, 0.5101, 0.3968, 0.07527, 0.4165, 0.09328, 0.4019, 0.1081, 0.3835, 0.0912, 0.3835, 0.0912, 0.4019, 0.1081, 0.3876, 0.1226, 0.3704, 0.1069, 0.3704, 0.1069, 0.3876, 0.1226, 0.3728, 0.1374, 0.3569, 0.1229, 0.3569, 0.1229, 0.3728, 0.1374, 0.3574, 0.1529, 0.3428, 0.1396, 0.3428, 0.1396, 0.3574, 0.1529, 0.3415, 0.1688, 0.3283, 0.1567, 0.3283, 0.1567, 0.3415, 0.1688, 0.3261, 0.1843, 0.3142, 0.1735, 0.8438, 0.4213, 0.8515, 0.4072, 0.8712, 0.4169, 0.8626, 0.4326, 0.8626, 0.4326, 0.8712, 0.4169, 0.8914, 0.4269, 0.8819, 0.4443, 0.8819, 0.4443, 0.8914, 0.4269, 0.911, 0.4367, 0.9007, 0.4557, 0.9007, 0.4557, 0.911, 0.4367, 0.9299, 0.446, 0.9187, 0.4665, 0.9187, 0.4665, 0.9299, 0.446, 0.9483, 0.4549, 0.9363, 0.477, 0.9363, 0.477, 0.9483, 0.4549, 0.967, 0.4641, 0.9542, 0.4877, 0.4165, 0.09328, 0.4347, 0.1129, 0.4189, 0.1264, 0.4019, 0.1081, 0.4019, 0.1081, 0.4189, 0.1264, 0.4034, 0.1397, 0.3876, 0.1226, 0.3876, 0.1226, 0.4034, 0.1397, 0.3875, 0.1532, 0.3728, 0.1374, 0.3728, 0.1374, 0.3875, 0.1532, 0.3708, 0.1673, 0.3574, 0.1529, 0.3574, 0.1529, 0.3708, 0.1673, 0.3536, 0.1819, 0.3415, 0.1688, 0.3415, 0.1688, 0.3536, 0.1819, 0.337, 0.1961, 0.3261, 0.1843, 0.8515, 0.4072, 0.858, 0.3924, 0.8784, 0.4005, 0.8712, 0.4169, 0.8712, 0.4169, 0.8784, 0.4005, 0.8994, 0.4088, 0.8914, 0.4269, 0.8914, 0.4269, 0.8994, 0.4088, 0.9198, 0.4169, 0.911, 0.4367, 0.911, 0.4367, 0.9198, 0.4169, 0.9393, 0.4246, 0.9299, 0.446, 0.9299, 0.446, 0.9393, 0.4246, 0.9584, 0.432, 0.9483, 0.4549, 0.9483, 0.4549, 0.9584, 0.432, 0.9779, 0.4395, 0.967, 0.4641, 0.4347, 0.1129, 0.4511, 0.1339, 0.4343, 0.1461, 0.4189, 0.1264, 0.4189, 0.1264, 0.4343, 0.1461, 0.4178, 0.158, 0.4034, 0.1397, 0.4034, 0.1397, 0.4178, 0.158, 0.4008, 0.1702, 0.3875, 0.1532, 0.3875, 0.1532, 0.4008, 0.1702, 0.383, 0.1829, 0.3708, 0.1673, 0.3708, 0.1673, 0.383, 0.1829, 0.3647, 0.1959, 0.3536, 0.1819, 0.3536, 0.1819, 0.3647, 0.1959, 0.3469, 0.2087, 0.337, 0.1961, 0.858, 0.3924, 0.8632, 0.3772, 0.8843, 0.3835, 0.8784, 0.4005, 0.8784, 0.4005, 0.8843, 0.3835, 0.9059, 0.39, 0.8994, 0.4088, 0.8994, 0.4088, 0.9059, 0.39, 0.9268, 0.3964, 0.9198, 0.4169, 0.9198, 0.4169, 0.9268, 0.3964, 0.947, 0.4025, 0.9393, 0.4246, 0.9393, 0.4246, 0.947, 0.4025, 0.9666, 0.4083, 0.9584, 0.432, 0.9584, 0.432, 0.9666, 0.4083, 0.9866, 0.4142, 0.9779, 0.4395, 0.4511, 0.1339, 0.4658, 0.1562, 0.448, 0.1669, 0.4343, 0.1461, 0.4343, 0.1461, 0.448, 0.1669, 0.4305, 0.1775, 0.4178, 0.158, 0.4178, 0.158, 0.4305, 0.1775, 0.4126, 0.1882, 0.4008, 0.1702, 0.4008, 0.1702, 0.4126, 0.1882, 0.3938, 0.1994, 0.383, 0.1829, 0.383, 0.1829, 0.3938, 0.1994, 0.3745, 0.2109, 0.3647, 0.1959, 0.3647, 0.1959, 0.3745, 0.2109, 0.3557, 0.2221, 0.3469, 0.2087, 0.8632, 0.3772, 0.8672, 0.3616, 0.8887, 0.3661, 0.8843, 0.3835, 0.8843, 0.3835, 0.8887, 0.3661, 0.9107, 0.3708, 0.9059, 0.39, 0.9059, 0.39, 0.9107, 0.3708, 0.9322, 0.3754, 0.9268, 0.3964, 0.9268, 0.3964, 0.9322, 0.3754, 0.9527, 0.3798, 0.947, 0.4025, 0.947, 0.4025, 0.9527, 0.3798, 0.9728, 0.384, 0.9666, 0.4083, 0.9666, 0.4083, 0.9728, 0.384, 0.9932, 0.3882, 0.9866, 0.4142, 0.4658, 0.1562, 0.4786, 0.1797, 0.46, 0.1889, 0.448, 0.1669, 0.448, 0.1669, 0.46, 0.1889, 0.4417, 0.1979, 0.4305, 0.1775, 0.4305, 0.1775, 0.4417, 0.1979, 0.4229, 0.2072, 0.4126, 0.1882, 0.4126, 0.1882, 0.4229, 0.2072, 0.4033, 0.2167, 0.3938, 0.1994, 0.3938, 0.1994, 0.4033, 0.2167, 0.3831, 0.2265, 0.3745, 0.2109, 0.3745, 0.2109, 0.3831, 0.2265, 0.3634, 0.2362, 0.3557, 0.2221, 0.8672, 0.3616, 0.8698, 0.3457, 0.8916, 0.3484, 0.8887, 0.3661, 0.8887, 0.3661, 0.8916, 0.3484, 0.914, 0.3513, 0.9107, 0.3708, 0.9107, 0.3708, 0.914, 0.3513, 0.9358, 0.3541, 0.9322, 0.3754, 0.9322, 0.3754, 0.9358, 0.3541, 0.9566, 0.3567, 0.9527, 0.3798, 0.9527, 0.3798, 0.9566, 0.3567, 0.977, 0.3592, 0.9728, 0.384, 0.9728, 0.384, 0.977, 0.3592, 0.9977, 0.3617, 0.9932, 0.3882, 0.4786, 0.1797, 0.4893, 0.2041, 0.47, 0.2117, 0.46, 0.1889, 0.46, 0.1889, 0.47, 0.2117, 0.4511, 0.2193, 0.4417, 0.1979, 0.4417, 0.1979, 0.4511, 0.2193, 0.4316, 0.2269, 0.4229, 0.2072, 0.4229, 0.2072, 0.4316, 0.2269, 0.4112, 0.2348, 0.4033, 0.2167, 0.4033, 0.2167, 0.4112, 0.2348, 0.3903, 0.2429, 0.3831, 0.2265, 0.3831, 0.2265, 0.3903, 0.2429, 0.3699, 0.2509, 0.3634, 0.2362, 0.8698, 0.3457, 0.8712, 0.3296, 0.8931, 0.3305, 0.8916, 0.3484, 0.8916, 0.3484, 0.8931, 0.3305, 0.9157, 0.3315, 0.914, 0.3513, 0.914, 0.3513, 0.9157, 0.3315, 0.9376, 0.3325, 0.9358, 0.3541, 0.9358, 0.3541, 0.9376, 0.3325, 0.9586, 0.3334, 0.9566, 0.3567, 0.9566, 0.3567, 0.9586, 0.3334, 0.9791, 0.3342, 0.977, 0.3592, 0.977, 0.3592, 0.9791, 0.3342, 0.9999, 0.335, 0.9977, 0.3617, 0.4893, 0.2041, 0.498, 0.2293, 0.4782, 0.2354, 0.47, 0.2117, 0.47, 0.2117, 0.4782, 0.2354, 0.4586, 0.2413, 0.4511, 0.2193, 0.4511, 0.2193, 0.4586, 0.2413, 0.4386, 0.2472, 0.4316, 0.2269, 0.4316, 0.2269, 0.4386, 0.2472, 0.4177, 0.2534, 0.4112, 0.2348, 0.4112, 0.2348, 0.4177, 0.2534, 0.3961, 0.2598, 0.3903, 0.2429, 0.3903, 0.2429, 0.3961, 0.2598, 0.3751, 0.266, 0.3699, 0.2509, 0.8712, 0.3296, 0.8711, 0.3135, 0.8931, 0.3126, 0.8931, 0.3305, 0.8931, 0.3305, 0.8931, 0.3126, 0.9157, 0.3117, 0.9157, 0.3315, 0.9157, 0.3315, 0.9157, 0.3117, 0.9376, 0.3109, 0.9376, 0.3325, 0.9376, 0.3325, 0.9376, 0.3109, 0.9586, 0.31, 0.9586, 0.3334, 0.9586, 0.3334, 0.9586, 0.31, 0.9791, 0.3091, 0.9791, 0.3342, 0.9791, 0.3342, 0.9791, 0.3091, 0.9999, 0.3082, 0.9999, 0.335, 0.498, 0.2293, 0.5046, 0.2552, 0.4843, 0.2596, 0.4782, 0.2354, 0.4782, 0.2354, 0.4843, 0.2596, 0.4644, 0.2638, 0.4586, 0.2413, 0.4586, 0.2413, 0.4644, 0.2638, 0.4439, 0.2681, 0.4386, 0.2472, 0.4386, 0.2472, 0.4439, 0.2681, 0.4225, 0.2725, 0.4177, 0.2534, 0.4177, 0.2534, 0.4225, 0.2725, 0.4005, 0.2771, 0.3961, 0.2598, 0.3961, 0.2598, 0.4005, 0.2771, 0.3791, 0.2816, 0.3751, 0.266, 0.8711, 0.3135, 0.8698, 0.2974, 0.8916, 0.2947, 0.8931, 0.3126, 0.8931, 0.3126, 0.8916, 0.2947, 0.914, 0.292, 0.9157, 0.3117, 0.9157, 0.3117, 0.914, 0.292, 0.9358, 0.2893, 0.9376, 0.3109, 0.9376, 0.3109, 0.9358, 0.2893, 0.9566, 0.2867, 0.9586, 0.31, 0.9586, 0.31, 0.9566, 0.2867, 0.977, 0.2841, 0.9791, 0.3091, 0.9791, 0.3091, 0.977, 0.2841, 0.9977, 0.2815, 0.9999, 0.3082, 0.5046, 0.2552, 0.509, 0.2816, 0.4885, 0.2842, 0.4843, 0.2596, 0.4843, 0.2596, 0.4885, 0.2842, 0.4682, 0.2868, 0.4644, 0.2638, 0.4644, 0.2638, 0.4682, 0.2868, 0.4475, 0.2894, 0.4439, 0.2681, 0.4439, 0.2681, 0.4475, 0.2894, 0.4258, 0.292, 0.4225, 0.2725, 0.4225, 0.2725, 0.4258, 0.292, 0.4035, 0.2947, 0.4005, 0.2771, 0.4005, 0.2771, 0.4035, 0.2947, 0.3818, 0.2974, 0.3791, 0.2816, 0.8698, 0.2974, 0.8671, 0.2815, 0.8886, 0.277, 0.8916, 0.2947, 0.8916, 0.2947, 0.8886, 0.277, 0.9107, 0.2724, 0.914, 0.292, 0.914, 0.292, 0.9107, 0.2724, 0.9322, 0.268, 0.9358, 0.2893, 0.9358, 0.2893, 0.9322, 0.268, 0.9528, 0.2637, 0.9566, 0.2867, 0.9566, 0.2867, 0.9528, 0.2637, 0.9728, 0.2594, 0.977, 0.2841, 0.977, 0.2841, 0.9728, 0.2594, 0.9932, 0.255, 0.9977, 0.2815, 0.509, 0.2816, 0.5113, 0.3082, 0.4905, 0.3091, 0.4885, 0.2842, 0.4885, 0.2842, 0.4905, 0.3091, 0.4701, 0.31, 0.4682, 0.2868, 0.4682, 0.2868, 0.4701, 0.31, 0.4492, 0.3108, 0.4475, 0.2894, 0.4475, 0.2894, 0.4492, 0.3108, 0.4274, 0.3117, 0.4258, 0.292, 0.4258, 0.292, 0.4274, 0.3117, 0.405, 0.3125, 0.4035, 0.2947, 0.4035, 0.2947, 0.405, 0.3125, 0.3831, 0.3134, 0.3818, 0.2974, 0.8671, 0.2815, 0.8631, 0.2659, 0.8842, 0.2596, 0.8886, 0.277, 0.8886, 0.277, 0.8842, 0.2596, 0.9058, 0.2532, 0.9107, 0.2724, 0.9107, 0.2724, 0.9058, 0.2532, 0.9269, 0.247, 0.9322, 0.268, 0.9322, 0.268, 0.9269, 0.247, 0.947, 0.241, 0.9528, 0.2637, 0.9528, 0.2637, 0.947, 0.241, 0.9666, 0.235, 0.9728, 0.2594, 0.9728, 0.2594, 0.9666, 0.235, 0.9866, 0.229, 0.9932, 0.255, 0.5113, 0.3082, 0.5113, 0.3348, 0.4905, 0.334, 0.4905, 0.3091, 0.4905, 0.3091, 0.4905, 0.334, 0.4701, 0.3333, 0.4701, 0.31, 0.4701, 0.31, 0.4701, 0.3333, 0.4492, 0.3324, 0.4492, 0.3108, 0.4492, 0.3108, 0.4492, 0.3324, 0.4274, 0.3314, 0.4274, 0.3117, 0.4274, 0.3117, 0.4274, 0.3314, 0.405, 0.3304, 0.405, 0.3125, 0.405, 0.3125, 0.405, 0.3304, 0.3831, 0.3294, 0.3831, 0.3134, 0.8631, 0.2659, 0.8579, 0.2506, 0.8783, 0.2426, 0.8842, 0.2596, 0.8842, 0.2596, 0.8783, 0.2426, 0.8994, 0.2345, 0.9058, 0.2532, 0.9058, 0.2532, 0.8994, 0.2345, 0.9198, 0.2265, 0.9269, 0.247, 0.9269, 0.247, 0.9198, 0.2265, 0.9394, 0.2189, 0.947, 0.241, 0.947, 0.241, 0.9394, 0.2189, 0.9585, 0.2113, 0.9666, 0.235, 0.9666, 0.235, 0.9585, 0.2113, 0.9778, 0.2036, 0.9866, 0.229, 0.5113, 0.3348, 0.509, 0.3614, 0.4885, 0.3589, 0.4905, 0.334, 0.4905, 0.334, 0.4885, 0.3589, 0.4682, 0.3565, 0.4701, 0.3333, 0.4701, 0.3333, 0.4682, 0.3565, 0.4475, 0.3538, 0.4492, 0.3324, 0.4492, 0.3324, 0.4475, 0.3538, 0.4258, 0.3511, 0.4274, 0.3314, 0.4274, 0.3314, 0.4258, 0.3511, 0.4035, 0.3482, 0.405, 0.3304, 0.405, 0.3304, 0.4035, 0.3482, 0.3818, 0.3454, 0.3831, 0.3294, 0.8579, 0.2506, 0.8514, 0.2359, 0.8711, 0.2262, 0.8783, 0.2426, 0.8783, 0.2426, 0.8711, 0.2262, 0.8914, 0.2163, 0.8994, 0.2345, 0.8994, 0.2345, 0.8914, 0.2163, 0.9111, 0.2067, 0.9198, 0.2265, 0.9198, 0.2265, 0.9111, 0.2067, 0.9299, 0.1975, 0.9394, 0.2189, 0.9394, 0.2189, 0.9299, 0.1975, 0.9483, 0.1884, 0.9585, 0.2113, 0.9585, 0.2113, 0.9483, 0.1884, 0.967, 0.1791, 0.9778, 0.2036, 0.509, 0.3614, 0.5046, 0.3878, 0.4843, 0.3836, 0.4885, 0.3589, 0.4885, 0.3589, 0.4843, 0.3836, 0.4643, 0.3794, 0.4682, 0.3565, 0.4682, 0.3565, 0.4643, 0.3794, 0.4439, 0.3751, 0.4475, 0.3538, 0.4475, 0.3538, 0.4439, 0.3751, 0.4225, 0.3705, 0.4258, 0.3511, 0.4258, 0.3511, 0.4225, 0.3705, 0.4006, 0.3658, 0.4035, 0.3482, 0.4035, 0.3482, 0.4006, 0.3658, 0.3792, 0.3613, 0.3818, 0.3454, 0.8514, 0.2359, 0.8436, 0.2217, 0.8625, 0.2105, 0.8711, 0.2262, 0.8711, 0.2262, 0.8625, 0.2105, 0.8819, 0.1989, 0.8914, 0.2163, 0.8914, 0.2163, 0.8819, 0.1989, 0.9007, 0.1877, 0.9111, 0.2067, 0.9111, 0.2067, 0.9007, 0.1877, 0.9188, 0.1769, 0.9299, 0.1975, 0.9299, 0.1975, 0.9188, 0.1769, 0.9363, 0.1663, 0.9483, 0.1884, 0.9483, 0.1884, 0.9363, 0.1663, 0.9541, 0.1555, 0.967, 0.1791, 0.5046, 0.3878, 0.4981, 0.4136, 0.4782, 0.4078, 0.4843, 0.3836, 0.4843, 0.3836, 0.4782, 0.4078, 0.4586, 0.402, 0.4643, 0.3794, 0.4643, 0.3794, 0.4586, 0.402, 0.4386, 0.396, 0.4439, 0.3751, 0.4439, 0.3751, 0.4386, 0.396, 0.4177, 0.3896, 0.4225, 0.3705, 0.4225, 0.3705, 0.4177, 0.3896, 0.3962, 0.3831, 0.4006, 0.3658, 0.4006, 0.3658, 0.3962, 0.3831, 0.3752, 0.3768, 0.3792, 0.3613, 0.8436, 0.2217, 0.8348, 0.2083, 0.8527, 0.1955, 0.8625, 0.2105, 0.8625, 0.2105, 0.8527, 0.1955, 0.871, 0.1824, 0.8819, 0.1989, 0.8819, 0.1989, 0.871, 0.1824, 0.8889, 0.1697, 0.9007, 0.1877, 0.9007, 0.1877, 0.8889, 0.1697, 0.9059, 0.1574, 0.9188, 0.1769, 0.9188, 0.1769, 0.9059, 0.1574, 0.9225, 0.1454, 0.9363, 0.1663, 0.9363, 0.1663, 0.9225, 0.1454, 0.9394, 0.1331, 0.9541, 0.1555, 0.4981, 0.4136, 0.4894, 0.4389, 0.47, 0.4314, 0.4782, 0.4078, 0.4782, 0.4078, 0.47, 0.4314, 0.451, 0.424, 0.4586, 0.402, 0.4586, 0.402, 0.451, 0.424, 0.4315, 0.4163, 0.4386, 0.396, 0.4386, 0.396, 0.4315, 0.4163, 0.4112, 0.4083, 0.4177, 0.3896, 0.4177, 0.3896, 0.4112, 0.4083, 0.3904, 0.4, 0.3962, 0.3831, 0.3962, 0.3831, 0.3904, 0.4, 0.37, 0.392, 0.3752, 0.3768, 0.8348, 0.2083, 0.8249, 0.1956, 0.8416, 0.1814, 0.8527, 0.1955, 0.8527, 0.1955, 0.8416, 0.1814, 0.8588, 0.1668, 0.871, 0.1824, 0.871, 0.1824, 0.8588, 0.1668, 0.8755, 0.1527, 0.8889, 0.1697, 0.8889, 0.1697, 0.8755, 0.1527, 0.8915, 0.139, 0.9059, 0.1574, 0.9059, 0.1574, 0.8915, 0.139, 0.907, 0.1257, 0.9225, 0.1454, 0.9225, 0.1454, 0.907, 0.1257, 0.9228, 0.112, 0.9394, 0.1331, 0.4894, 0.4389, 0.4786, 0.4633, 0.46, 0.4542, 0.47, 0.4314, 0.47, 0.4314, 0.46, 0.4542, 0.4416, 0.4453, 0.451, 0.424, 0.451, 0.424, 0.4416, 0.4453, 0.4229, 0.4361, 0.4315, 0.4163, 0.4315, 0.4163, 0.4229, 0.4361, 0.4033, 0.4264, 0.4112, 0.4083, 0.4112, 0.4083, 0.4033, 0.4264, 0.3832, 0.4164, 0.3904, 0.4, 0.3904, 0.4, 0.3832, 0.4164, 0.3635, 0.4067, 0.37, 0.392, 0.8249, 0.1956, 0.8139, 0.1837, 0.8294, 0.1682, 0.8416, 0.1814, 0.8416, 0.1814, 0.8294, 0.1682, 0.8453, 0.1524, 0.8588, 0.1668, 0.8588, 0.1668, 0.8453, 0.1524, 0.8608, 0.1368, 0.8755, 0.1527, 0.8755, 0.1527, 0.8608, 0.1368, 0.8756, 0.1219, 0.8915, 0.139, 0.8915, 0.139, 0.8756, 0.1219, 0.8899, 0.1073, 0.907, 0.1257, 0.907, 0.1257, 0.8899, 0.1073, 0.9045, 0.09246, 0.9228, 0.112, 0.4786, 0.4633, 0.4659, 0.4867, 0.4481, 0.4762, 0.46, 0.4542, 0.46, 0.4542, 0.4481, 0.4762, 0.4305, 0.4657, 0.4416, 0.4453, 0.4416, 0.4453, 0.4305, 0.4657, 0.4126, 0.455, 0.4229, 0.4361, 0.4229, 0.4361, 0.4126, 0.455, 0.3939, 0.4437, 0.4033, 0.4264, 0.4033, 0.4264, 0.3939, 0.4437, 0.3746, 0.4321, 0.3832, 0.4164, 0.3832, 0.4164, 0.3746, 0.4321, 0.3558, 0.4208, 0.3635, 0.4067, 0.8139, 0.1837, 0.8021, 0.1729, 0.8162, 0.1561, 0.8294, 0.1682, 0.8294, 0.1682, 0.8162, 0.1561, 0.8308, 0.1389, 0.8453, 0.1524, 0.8453, 0.1524, 0.8308, 0.1389, 0.8449, 0.1223, 0.8608, 0.1368, 0.8608, 0.1368, 0.8449, 0.1223, 0.8583, 0.1063, 0.8756, 0.1219, 0.8756, 0.1219, 0.8583, 0.1063, 0.8714, 0.09052, 0.8899, 0.1073, 0.8899, 0.1073, 0.8714, 0.09052, 0.8846, 0.07452, 0.9045, 0.09246, 0.4659, 0.4867, 0.4513, 0.5091, 0.4344, 0.4971, 0.4481, 0.4762, 0.4481, 0.4762, 0.4344, 0.4971, 0.4177, 0.4852, 0.4305, 0.4657, 0.4305, 0.4657, 0.4177, 0.4852, 0.4007, 0.473, 0.4126, 0.455, 0.4126, 0.455, 0.4007, 0.473, 0.383, 0.4602, 0.3939, 0.4437, 0.3939, 0.4437, 0.383, 0.4602, 0.3648, 0.447, 0.3746, 0.4321, 0.3746, 0.4321, 0.3648, 0.447, 0.347, 0.4342, 0.3558, 0.4208, 0.8021, 0.1729, 0.7894, 0.163, 0.8021, 0.1452, 0.8162, 0.1561, 0.8162, 0.1561, 0.8021, 0.1452, 0.8152, 0.1269, 0.8308, 0.1389, 0.8308, 0.1389, 0.8152, 0.1269, 0.8278, 0.1091, 0.8449, 0.1223, 0.8449, 0.1223, 0.8278, 0.1091, 0.8399, 0.09204, 0.8583, 0.1063, 0.8583, 0.1063, 0.8399, 0.09204, 0.8516, 0.07531, 0.8714, 0.09052, 0.8714, 0.09052, 0.8516, 0.07531, 0.8634, 0.0583, 0.8846, 0.07452, 0.4513, 0.5091, 0.4348, 0.5302, 0.419, 0.5168, 0.4344, 0.4971, 0.4344, 0.4971, 0.419, 0.5168, 0.4034, 0.5036, 0.4177, 0.4852, 0.4177, 0.4852, 0.4034, 0.5036, 0.3874, 0.49, 0.4007, 0.473, 0.4007, 0.473, 0.3874, 0.49, 0.3708, 0.4757, 0.383, 0.4602, 0.383, 0.4602, 0.3708, 0.4757, 0.3538, 0.4611, 0.3648, 0.447, 0.3648, 0.447, 0.3538, 0.4611, 0.3371, 0.4468, 0.347, 0.4342, 0.7894, 0.163, 0.776, 0.1543, 0.7871, 0.1355, 0.8021, 0.1452, 0.8021, 0.1452, 0.7871, 0.1355, 0.7986, 0.1162, 0.8152, 0.1269, 0.8152, 0.1269, 0.7986, 0.1162, 0.8097, 0.09744, 0.8278, 0.1091, 0.8278, 0.1091, 0.8097, 0.09744, 0.8203, 0.07943, 0.8399, 0.09204, 0.8399, 0.09204, 0.8203, 0.07943, 0.8306, 0.0618, 0.8516, 0.07531, 0.8516, 0.07531, 0.8306, 0.0618, 0.841, 0.04387, 0.8634, 0.0583, 0.4348, 0.5302, 0.4167, 0.5499, 0.402, 0.5352, 0.419, 0.5168, 0.419, 0.5168, 0.402, 0.5352, 0.3875, 0.5207, 0.4034, 0.5036, 0.4034, 0.5036, 0.3875, 0.5207, 0.3727, 0.5058, 0.3874, 0.49, 0.3874, 0.49, 0.3727, 0.5058, 0.3574, 0.4902, 0.3708, 0.4757, 0.3708, 0.4757, 0.3574, 0.4902, 0.3416, 0.4742, 0.3538, 0.4611, 0.3538, 0.4611, 0.3416, 0.4742, 0.3262, 0.4586, 0.3371, 0.4468, 0.776, 0.1543, 0.7618, 0.1468, 0.7714, 0.1271, 0.7871, 0.1355, 0.7871, 0.1355, 0.7714, 0.1271, 0.7812, 0.1069, 0.7986, 0.1162, 0.7986, 0.1162, 0.7812, 0.1069, 0.7907, 0.08731, 0.8097, 0.09744, 0.8097, 0.09744, 0.7907, 0.08731, 0.7998, 0.06849, 0.8203, 0.07943, 0.8203, 0.07943, 0.7998, 0.06849, 0.8085, 0.05008, 0.8306, 0.0618, 0.8306, 0.0618, 0.8085, 0.05008, 0.8174, 0.03136, 0.841, 0.04387, 0.4167, 0.5499, 0.3969, 0.5679, 0.3835, 0.552, 0.402, 0.5352, 0.402, 0.5352, 0.3835, 0.552, 0.3703, 0.5364, 0.3875, 0.5207, 0.3875, 0.5207, 0.3703, 0.5364, 0.3568, 0.5204, 0.3727, 0.5058, 0.3727, 0.5058, 0.3568, 0.5204, 0.3428, 0.5036, 0.3574, 0.4902, 0.3574, 0.4902, 0.3428, 0.5036, 0.3284, 0.4863, 0.3416, 0.4742, 0.3416, 0.4742, 0.3284, 0.4863, 0.3143, 0.4695, 0.3262, 0.4586, 0.7618, 0.1468, 0.7471, 0.1404, 0.755, 0.12, 0.7714, 0.1271, 0.7714, 0.1271, 0.755, 0.12, 0.7631, 0.09913, 0.7812, 0.1069, 0.7812, 0.1069, 0.7631, 0.09913, 0.771, 0.07881, 0.7907, 0.08731, 0.7907, 0.08731, 0.771, 0.07881, 0.7784, 0.05929, 0.7998, 0.06849, 0.7998, 0.06849, 0.7784, 0.05929, 0.7856, 0.04023, 0.8085, 0.05008, 0.8085, 0.05008, 0.7856, 0.04023, 0.7929, 0.02085, 0.8174, 0.03136, 0.3969, 0.5679, 0.3757, 0.5843, 0.3637, 0.5673, 0.3835, 0.552, 0.3835, 0.552, 0.3637, 0.5673, 0.3518, 0.5507, 0.3703, 0.5364, 0.3703, 0.5364, 0.3518, 0.5507, 0.3397, 0.5336, 0.3568, 0.5204, 0.3568, 0.5204, 0.3397, 0.5336, 0.3272, 0.5157, 0.3428, 0.5036, 0.3428, 0.5036, 0.3272, 0.5157, 0.3142, 0.4972, 0.3284, 0.4863, 0.3284, 0.4863, 0.3142, 0.4972, 0.3016, 0.4793, 0.3143, 0.4695, 0.7471, 0.1404, 0.732, 0.1353, 0.7381, 0.1143, 0.755, 0.12, 0.755, 0.12, 0.7381, 0.1143, 0.7444, 0.09286, 0.7631, 0.09913, 0.7631, 0.09913, 0.7444, 0.09286, 0.7506, 0.072, 0.771, 0.07881, 0.771, 0.07881, 0.7506, 0.072, 0.7564, 0.05189, 0.7784, 0.05929, 0.7784, 0.05929, 0.7564, 0.05189, 0.762, 0.03233, 0.7856, 0.04023, 0.7856, 0.04023, 0.762, 0.03233, 0.7676, 0.01242, 0.7929, 0.02085, 0.3757, 0.5843, 0.3533, 0.5988, 0.3427, 0.5809, 0.3637, 0.5673, 0.3637, 0.5673, 0.3427, 0.5809, 0.3322, 0.5633, 0.3518, 0.5507, 0.3518, 0.5507, 0.3322, 0.5633, 0.3216, 0.5453, 0.3397, 0.5336, 0.3397, 0.5336, 0.3216, 0.5453, 0.3106, 0.5264, 0.3272, 0.5157, 0.3272, 0.5157, 0.3106, 0.5264, 0.2992, 0.507, 0.3142, 0.4972, 0.3142, 0.4972, 0.2992, 0.507, 0.2881, 0.4881, 0.3016, 0.4793, 0.732, 0.1353, 0.7164, 0.1315, 0.7208, 0.1101, 0.7381, 0.1143, 0.7381, 0.1143, 0.7208, 0.1101, 0.7253, 0.08816, 0.7444, 0.09286, 0.7444, 0.09286, 0.7253, 0.08816, 0.7297, 0.06681, 0.7506, 0.072, 0.7506, 0.072, 0.7297, 0.06681, 0.7338, 0.04645, 0.7564, 0.05189, 0.7564, 0.05189, 0.7338, 0.04645, 0.7378, 0.02646, 0.762, 0.03233, 0.762, 0.03233, 0.7378, 0.02646, 0.7417, 0.00616, 0.7676, 0.01242, 0.3533, 0.5988, 0.3297, 0.6114, 0.3206, 0.5927, 0.3427, 0.5809, 0.3427, 0.5809, 0.3206, 0.5927, 0.3117, 0.5743, 0.3322, 0.5633, 0.3322, 0.5633, 0.3117, 0.5743, 0.3026, 0.5555, 0.3216, 0.5453, 0.3216, 0.5453, 0.3026, 0.5555, 0.2931, 0.5357, 0.3106, 0.5264, 0.3106, 0.5264, 0.2931, 0.5357, 0.2834, 0.5154, 0.2992, 0.507, 0.2992, 0.507, 0.2834, 0.5154, 0.2739, 0.4957, 0.2881, 0.4881, 0.7164, 0.1315, 0.7006, 0.1289, 0.7032, 0.1073, 0.7208, 0.1101, 0.7208, 0.1101, 0.7032, 0.1073, 0.7059, 0.08507, 0.7253, 0.08816, 0.7253, 0.08816, 0.7059, 0.08507, 0.7085, 0.06347, 0.7297, 0.06681, 0.7297, 0.06681, 0.7085, 0.06347, 0.7109, 0.0428, 0.7338, 0.04645, 0.7338, 0.04645, 0.7109, 0.0428, 0.7132, 0.02259, 0.7378, 0.02646, 0.7378, 0.02646, 0.7132, 0.02259, 0.7155, 0.002045, 0.7417, 0.00616, 0.3297, 0.6114, 0.3051, 0.622, 0.2976, 0.6026, 0.3206, 0.5927, 0.3206, 0.5927, 0.2976, 0.6026, 0.2903, 0.5836, 0.3117, 0.5743, 0.3117, 0.5743, 0.2903, 0.5836, 0.2828, 0.564, 0.3026, 0.5555, 0.3026, 0.5555, 0.2828, 0.564, 0.275, 0.5436, 0.2931, 0.5357, 0.2931, 0.5357, 0.275, 0.5436, 0.267, 0.5225, 0.2834, 0.5154, 0.2834, 0.5154, 0.267, 0.5225, 0.2591, 0.5021, 0.2739, 0.4957, 0.7006, 0.1289, 0.6847, 0.1277, 0.6855, 0.106, 0.7032, 0.1073, 0.7032, 0.1073, 0.6855, 0.106, 0.6863, 0.08362, 0.7059, 0.08507, 0.7059, 0.08507, 0.6863, 0.08362, 0.6871, 0.06189, 0.7085, 0.06347, 0.7085, 0.06347, 0.6871, 0.06189, 0.6878, 0.04109, 0.7109, 0.0428, 0.7109, 0.0428, 0.6878, 0.04109, 0.6884, 0.02077, 0.7132, 0.02259, 0.7132, 0.02259, 0.6884, 0.02077, 0.6889, 0.0001134, 0.7155, 0.002045, 0.3051, 0.622, 0.2798, 0.6305, 0.2739, 0.6106, 0.2976, 0.6026, 0.2976, 0.6026, 0.2739, 0.6106, 0.2682, 0.591, 0.2903, 0.5836, 0.2903, 0.5836, 0.2682, 0.591, 0.2623, 0.5709, 0.2828, 0.564, 0.2828, 0.564, 0.2623, 0.5709, 0.2563, 0.5499, 0.275, 0.5436, 0.275, 0.5436, 0.2563, 0.5499, 0.2501, 0.5283, 0.267, 0.5225, 0.267, 0.5225, 0.2501, 0.5283, 0.2439, 0.5072, 0.2591, 0.5021, 0.6847, 0.1277, 0.6688, 0.1278, 0.6677, 0.1061, 0.6855, 0.106, 0.6855, 0.106, 0.6677, 0.1061, 0.6667, 0.08379, 0.6863, 0.08362, 0.6863, 0.08362, 0.6667, 0.08379, 0.6657, 0.0621, 0.6871, 0.06189, 0.6871, 0.06189, 0.6657, 0.0621, 0.6646, 0.04132, 0.6878, 0.04109, 0.6878, 0.04109, 0.6646, 0.04132, 0.6635, 0.02103, 0.6884, 0.02077, 0.6884, 0.02077, 0.6635, 0.02103, 0.6623, 0.000394, 0.6889, 0.0001134, 0.2798, 0.6305, 0.2538, 0.6369, 0.2497, 0.6166, 0.2739, 0.6106, 0.2739, 0.6106, 0.2497, 0.6166, 0.2455, 0.5966, 0.2682, 0.591, 0.2682, 0.591, 0.2455, 0.5966, 0.2414, 0.5761, 0.2623, 0.5709, 0.2623, 0.5709, 0.2414, 0.5761, 0.2371, 0.5547, 0.2563, 0.5499, 0.2563, 0.5499, 0.2371, 0.5547, 0.2327, 0.5326, 0.2501, 0.5283, 0.2501, 0.5283, 0.2327, 0.5326, 0.2283, 0.5111, 0.2439, 0.5072, 0.6688, 0.1278, 0.6529, 0.1293, 0.6501, 0.1077, 0.6677, 0.1061, 0.6677, 0.1061, 0.6501, 0.1077, 0.6472, 0.0856, 0.6667, 0.08379, 0.6667, 0.08379, 0.6472, 0.0856, 0.6443, 0.06409, 0.6657, 0.0621, 0.6657, 0.0621, 0.6443, 0.06409, 0.6416, 0.04349, 0.6646, 0.04132, 0.6646, 0.04132, 0.6416, 0.04349, 0.6387, 0.02337, 0.6635, 0.02103, 0.6635, 0.02103, 0.6387, 0.02337, 0.6359, 0.0029, 0.6623, 0.000394, 0.2538, 0.6369, 0.2274, 0.6411, 0.225, 0.6205, 0.2497, 0.6166, 0.2497, 0.6166, 0.225, 0.6205, 0.2225, 0.6002, 0.2455, 0.5966, 0.2455, 0.5966, 0.2225, 0.6002, 0.2201, 0.5795, 0.2414, 0.5761, 0.2414, 0.5761, 0.2201, 0.5795, 0.2177, 0.5578, 0.2371, 0.5547, 0.2371, 0.5547, 0.2177, 0.5578, 0.215, 0.5355, 0.2327, 0.5326, 0.2327, 0.5326, 0.215, 0.5355, 0.2124, 0.5137, 0.2283, 0.5111, 0.6529, 0.1293, 0.6372, 0.132, 0.6326, 0.1108, 0.6501, 0.1077, 0.6501, 0.1077, 0.6326, 0.1108, 0.6279, 0.08902, 0.6472, 0.0856, 0.6472, 0.0856, 0.6279, 0.08902, 0.6233, 0.06786, 0.6443, 0.06409, 0.6443, 0.06409, 0.6233, 0.06786, 0.6188, 0.04758, 0.6416, 0.04349, 0.6416, 0.04349, 0.6188, 0.04758, 0.6142, 0.02777, 0.6387, 0.02337, 0.6387, 0.02337, 0.6142, 0.02777, 0.6097, 0.007625, 0.6359, 0.0029, 0.2274, 0.6411, 0.2008, 0.6431, 0.2, 0.6224, 0.225, 0.6205, 0.225, 0.6205, 0.2, 0.6224, 0.1993, 0.6019, 0.2225, 0.6002, 0.2225, 0.6002, 0.1993, 0.6019, 0.1987, 0.5811, 0.2201, 0.5795, 0.2201, 0.5795, 0.1987, 0.5811, 0.198, 0.5594, 0.2177, 0.5578, 0.2177, 0.5578, 0.198, 0.5594, 0.1973, 0.537, 0.215, 0.5355, 0.215, 0.5355, 0.1973, 0.537, 0.1963, 0.5151, 0.2124, 0.5137, 0.6372, 0.132, 0.6217, 0.1359, 0.6155, 0.1153, 0.6326, 0.1108, 0.6326, 0.1108, 0.6155, 0.1153, 0.6091, 0.09405, 0.6279, 0.08902, 0.6279, 0.08902, 0.6091, 0.09405, 0.6026, 0.0734, 0.6233, 0.06786, 0.6233, 0.06786, 0.6026, 0.0734, 0.5964, 0.05359, 0.6188, 0.04758, 0.6188, 0.04758, 0.5964, 0.05359, 0.5902, 0.03423, 0.6142, 0.02777, 0.6142, 0.02777, 0.5902, 0.03423, 0.584, 0.01454, 0.6097, 0.007625, 0.2008, 0.6431, 0.174, 0.6429, 0.175, 0.6221, 0.2, 0.6224, 0.2, 0.6224, 0.175, 0.6221, 0.176, 0.6017, 0.1993, 0.6019, 0.1993, 0.6019, 0.176, 0.6017, 0.1772, 0.5808, 0.1987, 0.5811, 0.1987, 0.5811, 0.1772, 0.5808, 0.1785, 0.5593, 0.198, 0.5594, 0.198, 0.5594, 0.1785, 0.5593, 0.1795, 0.537, 0.1973, 0.537, 0.1973, 0.537, 0.1795, 0.537, 0.1802, 0.5151, 0.1963, 0.5151, 0.6217, 0.1359, 0.6067, 0.1411, 0.599, 0.1211, 0.6155, 0.1153, 0.6155, 0.1153, 0.599, 0.1211, 0.5908, 0.1006, 0.6091, 0.09405, 0.6091, 0.09405, 0.5908, 0.1006, 0.5826, 0.0807, 0.6026, 0.0734, 0.6026, 0.0734, 0.5826, 0.0807, 0.5746, 0.06148, 0.5964, 0.05359, 0.5964, 0.05359, 0.5746, 0.06148, 0.5668, 0.04267, 0.5902, 0.03423, 0.5902, 0.03423, 0.5668, 0.04267, 0.559, 0.02356, 0.584, 0.01454, 0.174, 0.6429, 0.1473, 0.6406, 0.1499, 0.6197, 0.175, 0.6221, 0.175, 0.6221, 0.1499, 0.6197, 0.1527, 0.5993, 0.176, 0.6017, 0.176, 0.6017, 0.1527, 0.5993, 0.1559, 0.5787, 0.1772, 0.5808, 0.1772, 0.5808, 0.1559, 0.5787, 0.1592, 0.5575, 0.1785, 0.5593, 0.1785, 0.5593, 0.1592, 0.5575, 0.1619, 0.5358, 0.1795, 0.537, 0.1795, 0.537, 0.1619, 0.5358, 0.1641, 0.5141, 0.1802, 0.5151, 0.6067, 0.1411, 0.5922, 0.1473, 0.5832, 0.1282, 0.599, 0.1211, 0.599, 0.1211, 0.5832, 0.1282, 0.5733, 0.1088, 0.5908, 0.1006, 0.5908, 0.1006, 0.5733, 0.1088, 0.5632, 0.08981, 0.5826, 0.0807, 0.5826, 0.0807, 0.5632, 0.08981, 0.5534, 0.0713, 0.5746, 0.06148, 0.5746, 0.06148, 0.5534, 0.0713, 0.544, 0.05302, 0.5668, 0.04267, 0.5668, 0.04267, 0.544, 0.05302, 0.5348, 0.03452, 0.559, 0.02356, 0.1473, 0.6406, 0.1206, 0.6363, 0.1245, 0.6152, 0.1499, 0.6197, 0.1499, 0.6197, 0.1245, 0.6152, 0.1295, 0.5946, 0.1527, 0.5993, 0.1527, 0.5993, 0.1295, 0.5946, 0.135, 0.5744, 0.1559, 0.5787, 0.1559, 0.5787, 0.135, 0.5744, 0.1404, 0.554, 0.1592, 0.5575, 0.1592, 0.5575, 0.1404, 0.554, 0.145, 0.5332, 0.1619, 0.5358, 0.1619, 0.5358, 0.145, 0.5332, 0.148, 0.5121, 0.1641, 0.5141, 0.5922, 0.1473, 0.5782, 0.1544, 0.5683, 0.1362, 0.5832, 0.1282, 0.5832, 0.1282, 0.5683, 0.1362, 0.557, 0.1184, 0.5733, 0.1088, 0.5733, 0.1088, 0.557, 0.1184, 0.5448, 0.1009, 0.5632, 0.08981, 0.5632, 0.08981, 0.5448, 0.1009, 0.5328, 0.08326, 0.5534, 0.0713, 0.5534, 0.0713, 0.5328, 0.08326, 0.5216, 0.06524, 0.544, 0.05302, 0.544, 0.05302, 0.5216, 0.06524, 0.5115, 0.04694, 0.5348, 0.03452, 0.0001134, 0.0619, 0.02246, 0.04752, 0.0332, 0.0653, 0.01179, 0.07939, 0.01179, 0.07939, 0.0332, 0.0653, 0.04414, 0.08283, 0.02447, 0.09652, 0.02447, 0.09652, 0.04414, 0.08283, 0.05552, 0.1006, 0.03797, 0.1132, 0.03797, 0.1132, 0.05552, 0.1006, 0.0672, 0.1187, 0.05162, 0.1298, 0.05162, 0.1298, 0.0672, 0.1187, 0.07864, 0.1373, 0.06446, 0.1466, 0.06446, 0.1466, 0.07864, 0.1373, 0.08928, 0.1558, 0.07584, 0.1641, 0.6203, 0.5087, 0.6362, 0.512, 0.6324, 0.5335, 0.6156, 0.5297, 0.6156, 0.5297, 0.6324, 0.5335, 0.6279, 0.5549, 0.6096, 0.55, 0.6096, 0.55, 0.6279, 0.5549, 0.623, 0.5757, 0.6026, 0.5697, 0.6026, 0.5697, 0.623, 0.5757, 0.6182, 0.5959, 0.5955, 0.5894, 0.5955, 0.5894, 0.6182, 0.5959, 0.6137, 0.6159, 0.5889, 0.6094, 0.5889, 0.6094, 0.6137, 0.6159, 0.6094, 0.6364, 0.5833, 0.63, 0.02246, 0.04752, 0.04576, 0.03455, 0.05518, 0.05305, 0.0332, 0.0653, 0.0332, 0.0653, 0.05518, 0.05305, 0.06454, 0.07125, 0.04414, 0.08283, 0.04414, 0.08283, 0.06454, 0.07125, 0.07413, 0.08984, 0.05552, 0.1006, 0.05552, 0.1006, 0.07413, 0.08984, 0.08402, 0.1091, 0.0672, 0.1187, 0.0672, 0.1187, 0.08402, 0.1091, 0.09391, 0.1289, 0.07864, 0.1373, 0.07864, 0.1373, 0.09391, 0.1289, 0.1033, 0.1483, 0.08928, 0.1558, 0.6362, 0.512, 0.6522, 0.5144, 0.6498, 0.5361, 0.6324, 0.5335, 0.6324, 0.5335, 0.6498, 0.5361, 0.6469, 0.5582, 0.6279, 0.5549, 0.6279, 0.5549, 0.6469, 0.5582, 0.644, 0.5795, 0.623, 0.5757, 0.623, 0.5757, 0.644, 0.5795, 0.6411, 0.6001, 0.6182, 0.5959, 0.6182, 0.5959, 0.6411, 0.6001, 0.6384, 0.6203, 0.6137, 0.6159, 0.6137, 0.6159, 0.6384, 0.6203, 0.6357, 0.6409, 0.6094, 0.6364, 0.04576, 0.03455, 0.07006, 0.02344, 0.07795, 0.04265, 0.05518, 0.05305, 0.05518, 0.05305, 0.07795, 0.04265, 0.08573, 0.06154, 0.06454, 0.07125, 0.06454, 0.07125, 0.08573, 0.06154, 0.09363, 0.08087, 0.07413, 0.08984, 0.07413, 0.08984, 0.09363, 0.08087, 0.1018, 0.101, 0.08402, 0.1091, 0.08402, 0.1091, 0.1018, 0.101, 0.11, 0.1217, 0.09391, 0.1289, 0.09391, 0.1289, 0.11, 0.1217, 0.1179, 0.1419, 0.1033, 0.1483, 0.6522, 0.5144, 0.6683, 0.5156, 0.6675, 0.5375, 0.6498, 0.5361, 0.6498, 0.5361, 0.6675, 0.5375, 0.6664, 0.5599, 0.6469, 0.5582, 0.6469, 0.5582, 0.6664, 0.5599, 0.6653, 0.5815, 0.644, 0.5795, 0.644, 0.5795, 0.6653, 0.5815, 0.6642, 0.6023, 0.6411, 0.6001, 0.6411, 0.6001, 0.6642, 0.6023, 0.6632, 0.6226, 0.6384, 0.6203, 0.6384, 0.6203, 0.6632, 0.6226, 0.6623, 0.6433, 0.6357, 0.6409, 0.07006, 0.02344, 0.09523, 0.0144, 0.1015, 0.0342, 0.07795, 0.04265, 0.07795, 0.04265, 0.1015, 0.0342, 0.1076, 0.05367, 0.08573, 0.06154, 0.08573, 0.06154, 0.1076, 0.05367, 0.1138, 0.07362, 0.09363, 0.08087, 0.09363, 0.08087, 0.1138, 0.07362, 0.1202, 0.09443, 0.1018, 0.101, 0.1018, 0.101, 0.1202, 0.09443, 0.1267, 0.1158, 0.11, 0.1217, 0.11, 0.1217, 0.1267, 0.1158, 0.133, 0.1367, 0.1179, 0.1419, 0.6683, 0.5156, 0.6844, 0.5156, 0.6853, 0.5375, 0.6675, 0.5375, 0.6675, 0.5375, 0.6853, 0.5375, 0.686, 0.5599, 0.6664, 0.5599, 0.6664, 0.5599, 0.686, 0.5599, 0.6867, 0.5817, 0.6653, 0.5815, 0.6653, 0.5815, 0.6867, 0.5817, 0.6874, 0.6025, 0.6642, 0.6023, 0.6642, 0.6023, 0.6874, 0.6025, 0.6882, 0.6228, 0.6632, 0.6226, 0.6632, 0.6226, 0.6882, 0.6228, 0.6889, 0.6435, 0.6623, 0.6433, 0.09523, 0.0144, 0.1211, 0.007501, 0.1256, 0.02777, 0.1015, 0.0342, 0.1015, 0.0342, 0.1256, 0.02777, 0.1301, 0.04769, 0.1076, 0.05367, 0.1076, 0.05367, 0.1301, 0.04769, 0.1346, 0.0681, 0.1138, 0.07362, 0.1138, 0.07362, 0.1346, 0.0681, 0.1393, 0.08941, 0.1202, 0.09443, 0.1202, 0.09443, 0.1393, 0.08941, 0.144, 0.1113, 0.1267, 0.1158, 0.1267, 0.1158, 0.144, 0.1113, 0.1486, 0.1327, 0.133, 0.1367, 0.6844, 0.5156, 0.7004, 0.5144, 0.7031, 0.5361, 0.6853, 0.5375, 0.6853, 0.5375, 0.7031, 0.5361, 0.7057, 0.5584, 0.686, 0.5599, 0.686, 0.5599, 0.7057, 0.5584, 0.7081, 0.58, 0.6867, 0.5817, 0.6867, 0.5817, 0.7081, 0.58, 0.7106, 0.6008, 0.6874, 0.6025, 0.6874, 0.6025, 0.7106, 0.6008, 0.713, 0.621, 0.6882, 0.6228, 0.6882, 0.6228, 0.713, 0.621, 0.7155, 0.6415, 0.6889, 0.6435, 0.1211, 0.007501, 0.1474, 0.002809, 0.1503, 0.02339, 0.1256, 0.02777, 0.1256, 0.02777, 0.1503, 0.02339, 0.1531, 0.04362, 0.1301, 0.04769, 0.1301, 0.04769, 0.1531, 0.04362, 0.1558, 0.06435, 0.1346, 0.0681, 0.1346, 0.0681, 0.1558, 0.06435, 0.1586, 0.08598, 0.1393, 0.08941, 0.1393, 0.08941, 0.1586, 0.08598, 0.1615, 0.1082, 0.144, 0.1113, 0.144, 0.1113, 0.1615, 0.1082, 0.1644, 0.1299, 0.1486, 0.1327, 0.7004, 0.5144, 0.7163, 0.5118, 0.7207, 0.5332, 0.7031, 0.5361, 0.7031, 0.5361, 0.7207, 0.5332, 0.7251, 0.5553, 0.7057, 0.5584, 0.7057, 0.5584, 0.7251, 0.5553, 0.7294, 0.5766, 0.7081, 0.58, 0.7081, 0.58, 0.7294, 0.5766, 0.7335, 0.5971, 0.7106, 0.6008, 0.7106, 0.6008, 0.7335, 0.5971, 0.7376, 0.6171, 0.713, 0.621, 0.713, 0.621, 0.7376, 0.6171, 0.7418, 0.6374, 0.7155, 0.6415, 0.1474, 0.002809, 0.174, 0.0003431, 0.1752, 0.02109, 0.1503, 0.02339, 0.1503, 0.02339, 0.1752, 0.02109, 0.1762, 0.04149, 0.1531, 0.04362, 0.1531, 0.04362, 0.1762, 0.04149, 0.1773, 0.06238, 0.1558, 0.06435, 0.1558, 0.06435, 0.1773, 0.06238, 0.1783, 0.08419, 0.1586, 0.08598, 0.1586, 0.08598, 0.1783, 0.08419, 0.1793, 0.1066, 0.1615, 0.1082, 0.1615, 0.1082, 0.1793, 0.1066, 0.1803, 0.1285, 0.1644, 0.1299, 0.7163, 0.5118, 0.7319, 0.5079, 0.738, 0.5289, 0.7207, 0.5332, 0.7207, 0.5332, 0.738, 0.5289, 0.7442, 0.5505, 0.7251, 0.5553, 0.7251, 0.5553, 0.7442, 0.5505, 0.7503, 0.5715, 0.7294, 0.5766, 0.7294, 0.5766, 0.7503, 0.5715, 0.7561, 0.5915, 0.7335, 0.5971, 0.7335, 0.5971, 0.7561, 0.5915, 0.7619, 0.6111, 0.7376, 0.6171, 0.7376, 0.6171, 0.7619, 0.6111, 0.7677, 0.631, 0.7418, 0.6374, 0.174, 0.0003431, 0.2008, 0.0001134, 0.2002, 0.02088, 0.1752, 0.02109, 0.1752, 0.02109, 0.2002, 0.02088, 0.1995, 0.0413, 0.1762, 0.04149, 0.1762, 0.04149, 0.1995, 0.0413, 0.1988, 0.06221, 0.1773, 0.06238, 0.1773, 0.06238, 0.1988, 0.06221, 0.198, 0.08403, 0.1783, 0.08419, 0.1783, 0.08419, 0.198, 0.08403, 0.1972, 0.1065, 0.1793, 0.1066, 0.1793, 0.1066, 0.1972, 0.1065, 0.1964, 0.1284, 0.1803, 0.1285, 0.7319, 0.5079, 0.7471, 0.5027, 0.755, 0.5232, 0.738, 0.5289, 0.738, 0.5289, 0.755, 0.5232, 0.7629, 0.5442, 0.7442, 0.5505, 0.7442, 0.5505, 0.7629, 0.5442, 0.7707, 0.5646, 0.7503, 0.5715, 0.7503, 0.5715, 0.7707, 0.5646, 0.7781, 0.5841, 0.7561, 0.5915, 0.7561, 0.5915, 0.7781, 0.5841, 0.7855, 0.6032, 0.7619, 0.6111, 0.7619, 0.6111, 0.7855, 0.6032, 0.793, 0.6225, 0.7677, 0.631, 0.2008, 0.0001134, 0.2274, 0.002114, 0.2251, 0.02275, 0.2002, 0.02088, 0.2002, 0.02088, 0.2251, 0.02275, 0.2228, 0.04305, 0.1995, 0.0413, 0.1995, 0.0413, 0.2228, 0.04305, 0.2203, 0.06383, 0.1988, 0.06221, 0.1988, 0.06221, 0.2203, 0.06383, 0.2177, 0.08552, 0.198, 0.08403, 0.198, 0.08403, 0.2177, 0.08552, 0.215, 0.1078, 0.1972, 0.1065, 0.1972, 0.1065, 0.215, 0.1078, 0.2124, 0.1296, 0.1964, 0.1284, 0.7471, 0.5027, 0.7619, 0.4963, 0.7714, 0.5161, 0.755, 0.5232, 0.755, 0.5232, 0.7714, 0.5161, 0.7811, 0.5364, 0.7629, 0.5442, 0.7629, 0.5442, 0.7811, 0.5364, 0.7905, 0.5561, 0.7707, 0.5646, 0.7707, 0.5646, 0.7905, 0.5561, 0.7995, 0.5749, 0.7781, 0.5841, 0.7781, 0.5841, 0.7995, 0.5749, 0.8084, 0.5933, 0.7855, 0.6032, 0.7855, 0.6032, 0.8084, 0.5933, 0.8175, 0.6119, 0.793, 0.6225, 0.2274, 0.002114, 0.2538, 0.006327, 0.2498, 0.02669, 0.2251, 0.02275, 0.2251, 0.02275, 0.2498, 0.02669, 0.2458, 0.04673, 0.2228, 0.04305, 0.2228, 0.04305, 0.2458, 0.04673, 0.2416, 0.06723, 0.2203, 0.06383, 0.2203, 0.06383, 0.2416, 0.06723, 0.2372, 0.08863, 0.2177, 0.08552, 0.2177, 0.08552, 0.2372, 0.08863, 0.2326, 0.1106, 0.215, 0.1078, 0.215, 0.1078, 0.2326, 0.1106, 0.2283, 0.1321, 0.2124, 0.1296, 0.7619, 0.4963, 0.776, 0.4888, 0.7871, 0.5076, 0.7714, 0.5161, 0.7714, 0.5161, 0.7871, 0.5076, 0.7985, 0.5271, 0.7811, 0.5364, 0.7811, 0.5364, 0.7985, 0.5271, 0.8095, 0.5459, 0.7905, 0.5561, 0.7905, 0.5561, 0.8095, 0.5459, 0.8201, 0.564, 0.7995, 0.5749, 0.7995, 0.5749, 0.8201, 0.564, 0.8305, 0.5816, 0.8084, 0.5933, 0.8084, 0.5933, 0.8305, 0.5816, 0.841, 0.5994, 0.8175, 0.6119, 0.2538, 0.006327, 0.2798, 0.01272, 0.274, 0.03268, 0.2498, 0.02669, 0.2498, 0.02669, 0.274, 0.03268, 0.2684, 0.05231, 0.2458, 0.04673, 0.2458, 0.04673, 0.2684, 0.05231, 0.2625, 0.0724, 0.2416, 0.06723, 0.2416, 0.06723, 0.2625, 0.0724, 0.2563, 0.09335, 0.2372, 0.08863, 0.2372, 0.08863, 0.2563, 0.09335, 0.25, 0.1149, 0.2326, 0.1106, 0.2326, 0.1106, 0.25, 0.1149, 0.2438, 0.1359, 0.2283, 0.1321, 0.776, 0.4888, 0.7895, 0.48, 0.8022, 0.4979, 0.7871, 0.5076, 0.7871, 0.5076, 0.8022, 0.4979, 0.8151, 0.5163, 0.7985, 0.5271, 0.7985, 0.5271, 0.8151, 0.5163, 0.8276, 0.5343, 0.8095, 0.5459, 0.8095, 0.5459, 0.8276, 0.5343, 0.8397, 0.5514, 0.8201, 0.564, 0.8201, 0.564, 0.8397, 0.5514, 0.8515, 0.5681, 0.8305, 0.5816, 0.8305, 0.5816, 0.8515, 0.5681, 0.8634, 0.585, 0.841, 0.5994, 0.2798, 0.01272, 0.3051, 0.02124, 0.2977, 0.04065, 0.274, 0.03268, 0.274, 0.03268, 0.2977, 0.04065, 0.2905, 0.05975, 0.2684, 0.05231, 0.2684, 0.05231, 0.2905, 0.05975, 0.283, 0.07928, 0.2625, 0.0724, 0.2625, 0.0724, 0.283, 0.07928, 0.2751, 0.09965, 0.2563, 0.09335, 0.2563, 0.09335, 0.2751, 0.09965, 0.2669, 0.1206, 0.25, 0.1149, 0.25, 0.1149, 0.2669, 0.1206, 0.2591, 0.141, 0.2438, 0.1359, 0.7895, 0.48, 0.8022, 0.4702, 0.8163, 0.487, 0.8022, 0.4979, 0.8022, 0.4979, 0.8163, 0.487, 0.8307, 0.5043, 0.8151, 0.5163, 0.8151, 0.5163, 0.8307, 0.5043, 0.8447, 0.5211, 0.8276, 0.5343, 0.8276, 0.5343, 0.8447, 0.5211, 0.8582, 0.5372, 0.8397, 0.5514, 0.8397, 0.5514, 0.8582, 0.5372, 0.8713, 0.5529, 0.8515, 0.5681, 0.8515, 0.5681, 0.8713, 0.5529, 0.8845, 0.5688, 0.8634, 0.585])
me_torus.use_remesh_preserve_volume = False
me_torus.use_remesh_preserve_attributes = False
me_torus.use_mirror_vertex_groups = False
me_torus.update()

# ---- objects
ob_torus = bpy.data.objects.new('Torus', me_torus)

# ---- transforms, parenting, visibility, modifiers, constraints
ob_torus.location = (0.0, 0.0, 0.0)
ob_torus.lineart.crease_threshold = 0.0

# ---- collection membership
col_collection_1.objects.link(ob_torus)

# ---- scene / render settings (as saved in the file)
scene.frame_start = 1; scene.frame_end = 250; scene.frame_set(1)
scene.render.engine = 'BLENDER_EEVEE_NEXT'
scene.render.resolution_percentage = 50
scene.render.dither_intensity = 0.0
scene.cycles.use_denoising = False
scene.cycles.samples = 10
scene.cycles.sampling_pattern = 'TABULATED_SOBOL'
scene.cycles.light_sampling_threshold = 0.0
scene.cycles.use_adaptive_sampling = False
scene.cycles.use_light_tree = False
scene.cycles.blur_glossy = 0.0
scene.cycles.pixel_filter_type = 'GAUSSIAN'
scene.cycles.sample_clamp_indirect = 0.0
scene.view_settings.view_transform = 'Standard'
bpy.context.view_layer.update()

# ---- added for rendering (the .blend has no active camera and no usable light): camera, sun
cam_auto = bpy.data.cameras.new('AutoCamera')
cam_auto.lens = 50.0
cam_auto.sensor_width = 36.0
cam_auto.clip_end = 1000.0
ob_auto_camera = bpy.data.objects.new('AutoCamera', cam_auto)
scene.collection.objects.link(ob_auto_camera)
ob_auto_camera.location = (3.30371, -3.96446, 2.64297)
ob_auto_camera.rotation_euler = (1.09748, -7.21219e-08, 0.694738)
scene.camera = ob_auto_camera
light_auto_sun = bpy.data.lights.new('AutoSun', 'SUN')
light_auto_sun.energy = 3.0
light_auto_sun.angle = 0.0523599
ob_auto_sun = bpy.data.objects.new('AutoSun', light_auto_sun)
scene.collection.objects.link(ob_auto_sun)
ob_auto_sun.rotation_euler = (0.872665, 0.174533, 0.523599)
bpy.context.view_layer.update()
